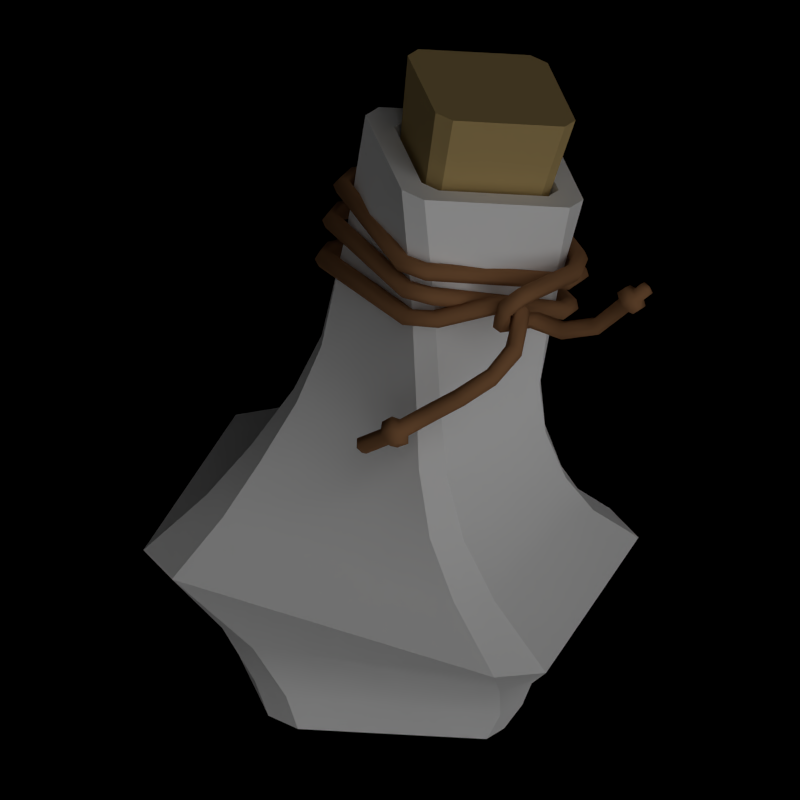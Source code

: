 # Source: mana_potion.blend  (saved by Blender 2.63.0; exported with 4.5.12 LTS)
import bpy
from mathutils import Matrix  # noqa: F401  (used for matrix-valued properties, if any)

bpy.ops.wm.read_factory_settings(use_empty=True)
scene = bpy.context.scene
scene.name = 'Scene'

# ---- collections
col_collection_1 = bpy.data.collections.new('Collection 1'); scene.collection.children.link(col_collection_1)

# ---- materials (node trees are filled in below, after node groups)
mat_glass = bpy.data.materials.new('Glass')
mat_glass.alpha_threshold = 0.0
mat_glass.use_transparent_shadow = False
mat_glass.preview_render_type = 'FLAT'
mat_glass.diffuse_color = (1.0, 1.0, 1.0, 1.0)
mat_glass.specular_color = (1.0, 0.6647, 0.6613)
mat_glass.roughness = 0.5
mat_glass.specular_intensity = 1.0
mat_glass.line_color = (0.0, 0.0, 0.0, 0.1)
mat_liquid = bpy.data.materials.new('Liquid')
mat_liquid.alpha_threshold = 0.0
mat_liquid.use_transparent_shadow = False
mat_liquid.diffuse_color = (0.0, 0.0, 1.0, 1.0)
mat_liquid.specular_color = (1.0, 0.3059, 0.2932)
mat_liquid.roughness = 0.5
mat_liquid.line_color = (0.0, 0.0, 0.0, 0.6)
mat_cork = bpy.data.materials.new('Cork')
mat_cork.alpha_threshold = 0.0
mat_cork.use_transparent_shadow = False
mat_cork.diffuse_color = (0.5382, 0.3847, 0.1578, 1.0)
mat_cork.roughness = 0.5
mat_cork.specular_intensity = 0.0
mat_cork.line_color = (0.0, 0.0, 0.0, 1.0)
mat_twine = bpy.data.materials.new('Twine')
mat_twine.alpha_threshold = 0.0
mat_twine.use_transparent_shadow = False
mat_twine.diffuse_color = (0.3672, 0.179, 0.07949, 1.0)
mat_twine.specular_color = (1.0, 0.7846, 0.3599)
mat_twine.roughness = 0.5
mat_twine.specular_intensity = 0.5274
mat_twine.line_color = (0.0, 0.0, 0.0, 1.0)

# ---- material node trees

# ---- world
world_world = bpy.data.worlds.new('World'); scene.world = world_world
world_world.color = (0.0, 0.0, 0.0)
world_world.use_sun_shadow = False
world_world.sun_shadow_jitter_overblur = 0.0
world_world.cycles.sampling_method = 'MANUAL'
world_world.cycles.sample_map_resolution = 256
world_world.light_settings.ao_factor = 0.25

# ---- cameras
cam_camera = bpy.data.cameras.new('Camera')
cam_camera.type = 'ORTHO'
cam_camera.clip_end = 100.0
cam_camera.lens = 35.0
cam_camera.sensor_width = 32.0
cam_camera.sensor_height = 18.0
cam_camera.ortho_scale = 0.525
cam_camera.dof.focus_distance = 0.0
cam_camera.dof.aperture_fstop = 128.0

# ---- lights
light_sun_000 = bpy.data.lights.new('Sun.000', 'SUN')
light_sun_000.color = (0.2668, 0.2668, 0.2668)
light_sun_000.transmission_factor = 0.0
light_sun_000.angle = 1.571
light_sun_000.energy = 0.1
light_sun_000.shadow_buffer_clip_start = 0.5
light_sun_000.shadow_soft_size = 1.0
light_sun_000.shadow_cascade_max_distance = 1000.0
light_sun_000.cycles.use_multiple_importance_sampling = False
light_sun_004 = bpy.data.lights.new('Sun.004', 'SUN')
light_sun_004.transmission_factor = 0.0
light_sun_004.angle = 1.571
light_sun_004.energy = 0.1
light_sun_004.shadow_buffer_clip_start = 0.5
light_sun_004.shadow_soft_size = 1.0
light_sun_004.shadow_cascade_max_distance = 1000.0
light_sun_004.cycles.use_multiple_importance_sampling = False
light_sun_003 = bpy.data.lights.new('Sun.003', 'SUN')
light_sun_003.transmission_factor = 0.0
light_sun_003.angle = 1.571
light_sun_003.energy = 0.75
light_sun_003.shadow_buffer_clip_start = 0.5
light_sun_003.shadow_soft_size = 1.0
light_sun_003.shadow_cascade_max_distance = 1000.0
light_sun_003.cycles.use_multiple_importance_sampling = False

# ---- meshes
me_cube = bpy.data.meshes.new('Cube')
me_cube.from_pydata([(0.02828, -0.07196, 0.307), (0.02965, -0.0753, 0.3117), (0.03453, -0.07922, 0.3116), (0.03807, -0.07957, 0.3063), (0.03656, -0.07574, 0.3014), (0.03158, -0.07198, 0.302), (0.06925, 0.02992, 0.2978), (0.07212, 0.0322, 0.3025), (0.07793, 0.0345, 0.3019), (0.08072, 0.03439, 0.2962), (0.07738, 0.03211, 0.2913), (0.0716, 0.02991, 0.2923), (-0.02079, 0.07911, 0.2923), (-0.01935, 0.08517, 0.292), (-0.01827, 0.0883, 0.2974), (-0.01857, 0.08503, 0.3029), (-0.02005, 0.07898, 0.3027), (-0.02116, 0.07625, 0.2975), (-0.03109, 0.07327, 0.295), (-0.03305, 0.07489, 0.3004), (-0.03795, 0.07874, 0.3011), (-0.04085, 0.08091, 0.2958), (-0.03873, 0.07888, 0.2902), (-0.0338, 0.07501, 0.29), (-0.07583, -0.01822, 0.2836), (-0.08166, -0.01663, 0.282), (-0.08586, -0.01549, 0.2867), (-0.08385, -0.01588, 0.2927), (-0.07794, -0.0175, 0.2938), (-0.07418, -0.01866, 0.2893), (-0.07162, -0.02913, 0.2906), (-0.0744, -0.03106, 0.2955), (-0.07842, -0.03587, 0.2952), (-0.07947, -0.0387, 0.2896), (-0.07622, -0.03662, 0.2845), (-0.0723, -0.03178, 0.2853), (0.01516, -0.07627, 0.2963), (0.01369, -0.08232, 0.2961), (0.01339, -0.08558, 0.3016), (0.01447, -0.08245, 0.307), (0.01591, -0.0764, 0.3068), (0.01628, -0.07354, 0.3015), (0.02337, -0.07378, 0.3222), (0.02521, -0.07558, 0.3276), (0.02975, -0.07985, 0.3282), (0.03242, -0.08222, 0.3229), (0.03047, -0.07997, 0.3173), (0.02589, -0.0757, 0.3172), (0.07737, 0.01051, 0.2981), (0.08352, 0.009589, 0.298), (0.08675, 0.009937, 0.3035), (0.08349, 0.01106, 0.3088), (0.07734, 0.01192, 0.3085), (0.07451, 0.01169, 0.3032), (0.07413, 0.02465, 0.3251), (0.07737, 0.02588, 0.3299), (0.08275, 0.02905, 0.3295), (0.08471, 0.03097, 0.3238), (0.08098, 0.02975, 0.3188), (0.07568, 0.02655, 0.3197), (-0.01213, 0.08048, 0.3129), (-0.01013, 0.08637, 0.3127), (-0.009525, 0.08955, 0.3182), (-0.01085, 0.08649, 0.3236), (-0.01282, 0.08059, 0.3233), (-0.01345, 0.07783, 0.3181), (-0.02414, 0.07571, 0.3174), (-0.02666, 0.07764, 0.3224), (-0.03123, 0.0819, 0.3223), (-0.03319, 0.08415, 0.3167), (-0.03052, 0.08178, 0.3114), (-0.02597, 0.07752, 0.312), (-0.07945, -0.01126, 0.3095), (-0.08531, -0.009286, 0.3089), (-0.08879, -0.008259, 0.3141), (-0.08603, -0.009163, 0.3197), (-0.08014, -0.01114, 0.3199), (-0.07709, -0.01218, 0.3149), (-0.07499, -0.02289, 0.3152), (-0.0772, -0.02502, 0.3203), (-0.08147, -0.02959, 0.3203), (-0.08342, -0.03197, 0.3147), (-0.08075, -0.02971, 0.3094), (-0.07651, -0.02514, 0.3099), (0.01205, -0.07866, 0.3163), (0.01008, -0.08455, 0.316), (0.008758, -0.08761, 0.3214), (0.009364, -0.08443, 0.3269), (0.01136, -0.07854, 0.3267), (0.01268, -0.07589, 0.3216), (0.01658, -0.07434, 0.338), (0.01854, -0.07633, 0.3431), (0.02263, -0.08087, 0.3434), (0.0247, -0.08332, 0.338), (0.02263, -0.08087, 0.3327), (0.01854, -0.07633, 0.333), (0.07971, 0.004126, 0.3238), (0.08574, 0.00338, 0.3237), (0.08873, 0.00264, 0.3291), (0.08536, 0.002547, 0.3343), (0.07935, 0.003329, 0.3339), (0.07675, 0.004147, 0.3288), (0.07492, 0.01793, 0.338), (0.07692, 0.01989, 0.3431), (0.08146, 0.02399, 0.3434), (0.0839, 0.02605, 0.338), (0.08146, 0.02399, 0.3327), (0.07692, 0.01989, 0.333), (-0.005455, 0.07997, 0.3329), (-0.003018, 0.08554, 0.3327), (-0.001808, 0.0885, 0.338), (-0.003018, 0.08554, 0.3434), (-0.005455, 0.07997, 0.3431), (-0.006643, 0.07742, 0.338), (-0.01734, 0.07627, 0.338), (-0.01931, 0.07827, 0.3431), (-0.0234, 0.08281, 0.3434), (-0.02547, 0.08526, 0.338), (-0.0234, 0.08281, 0.3327), (-0.01931, 0.07827, 0.333), (-0.07939, -0.004103, 0.3329), (-0.08495, -0.001666, 0.3327), (-0.08791, -0.0004558, 0.338), (-0.08495, -0.001666, 0.3434), (-0.07939, -0.004103, 0.3431), (-0.07684, -0.005291, 0.338), (-0.07569, -0.01599, 0.338), (-0.07768, -0.01796, 0.3431), (-0.08222, -0.02205, 0.3434), (-0.08467, -0.02412, 0.338), (-0.08222, -0.02205, 0.3327), (-0.07768, -0.01796, 0.333), (0.004687, -0.07804, 0.3329), (0.00225, -0.0836, 0.3327), (0.00104, -0.08656, 0.338), (0.00225, -0.0836, 0.3434), (0.004687, -0.07804, 0.3431), (0.005875, -0.07549, 0.338), (0.07195, 0.1642, 0.09621), (0.1642, -0.07195, 0.09621), (0.1444, -0.1062, 0.09621), (-0.08272, 0.06617, 0.1584), (-0.06617, 0.08272, 0.1584), (0.06617, 0.08272, 0.1584), (0.08272, 0.06617, 0.1584), (0.08272, -0.06617, 0.1584), (0.06617, -0.08272, 0.1584), (-0.06617, -0.08272, 0.1584), (-0.08272, -0.06617, 0.1584), (-0.04346, 0.05907, 0.2346), (-0.02943, 0.06717, 0.2346), (0.05907, 0.04346, 0.2346), (0.06717, 0.02943, 0.2346), (0.04346, -0.05907, 0.2346), (0.02943, -0.06717, 0.2346), (-0.05907, -0.04346, 0.2346), (-0.06717, -0.02943, 0.2346), (-0.02622, 0.06712, 0.3107), (-0.01085, 0.07124, 0.3107), (0.06712, 0.02622, 0.3107), (0.07124, 0.01085, 0.3107), (0.02622, -0.06712, 0.3107), (0.01085, -0.07124, 0.3107), (-0.06712, -0.02622, 0.3107), (-0.07124, -0.01085, 0.3107), (-0.008856, 0.0797, 0.3871), (0.008856, 0.0797, 0.3871), (0.0797, 0.008856, 0.3871), (0.0797, -0.008856, 0.3871), (0.008856, -0.0797, 0.3871), (-0.008856, -0.0797, 0.3871), (-0.0797, -0.008856, 0.3871), (-0.0797, 0.008856, 0.3871), (0.09755, -0.09209, 0.1273), (0.1154, -0.06844, 0.1273), (-0.1154, 0.06843, 0.1273), (-0.09209, -0.09755, 0.1273), (-0.09755, 0.09209, 0.1273), (0.09209, 0.09755, 0.1273), (-0.06843, -0.1154, 0.1273), (0.06844, 0.1154, 0.1273), (-0.06121, -0.05773, 0.1965), (0.04289, -0.07239, 0.1965), (0.06121, 0.05773, 0.1965), (-0.04289, 0.07239, 0.1965), (0.05773, -0.06121, 0.1965), (-0.05773, 0.06121, 0.1965), (-0.07239, -0.04289, 0.1965), (0.07239, 0.04289, 0.1965), (-0.07853, -0.1089, 0.09611), (0.1254, -0.05424, 0.09611), (0.0558, 0.1238, 0.09611), (-0.1062, -0.1444, 0.09621), (-0.07195, -0.1642, 0.09621), (0.1062, 0.1444, 0.09621), (-0.1642, 0.07195, 0.09621), (-0.05268, -0.1238, 0.09611), (-0.06079, 0.04988, 0.1584), (-0.04832, 0.06235, 0.1584), (0.05144, 0.06235, 0.1584), (0.06392, 0.04988, 0.1584), (0.06392, -0.04988, 0.1584), (0.05144, -0.06235, 0.1584), (-0.04832, -0.06235, 0.1584), (-0.06079, -0.04988, 0.1584), (-0.0312, 0.04453, 0.2347), (-0.02062, 0.05063, 0.2347), (0.04609, 0.03276, 0.2347), (0.0522, 0.02218, 0.2347), (0.03432, -0.04453, 0.2347), (0.02375, -0.05063, 0.2347), (-0.04297, -0.03276, 0.2347), (-0.04907, -0.02218, 0.2347), (-0.01821, 0.0506, 0.311), (-0.006618, 0.0537, 0.311), (0.05216, 0.01977, 0.311), (0.05526, 0.008179, 0.311), (0.02133, -0.0506, 0.311), (0.00974, -0.0537, 0.311), (-0.04903, -0.01977, 0.311), (-0.05214, -0.008179, 0.311), (-0.005114, 0.06008, 0.3871), (0.008237, 0.06008, 0.3871), (0.06164, 0.006675, 0.3871), (0.06164, -0.006676, 0.3871), (0.008237, -0.06008, 0.3871), (-0.005114, -0.06008, 0.3871), (-0.05852, -0.006676, 0.3871), (-0.05852, 0.006675, 0.3871), (0.0751, -0.06942, 0.1273), (0.08854, -0.05159, 0.1273), (-0.08542, 0.05159, 0.1273), (-0.06786, -0.07353, 0.1273), (-0.07197, 0.06942, 0.1273), (0.07098, 0.07353, 0.1273), (-0.05003, -0.08698, 0.1273), (0.05315, 0.08698, 0.1273), (-0.04458, -0.04352, 0.1966), (0.03389, -0.05457, 0.1966), (0.0477, 0.04352, 0.1966), (-0.03077, 0.05457, 0.1966), (0.04508, -0.04614, 0.1966), (-0.04196, 0.04614, 0.1966), (-0.05301, -0.03233, 0.1966), (0.05613, 0.03233, 0.1966), (-0.003643, 0.04684, 0.3176), (0.006765, 0.04684, 0.3176), (0.0484, 0.005204, 0.3176), (0.0484, -0.005204, 0.3176), (0.006765, -0.04684, 0.3176), (-0.003643, -0.04684, 0.3176), (-0.04528, -0.005204, 0.3176), (-0.04528, 0.005204, 0.3176), (-0.005251, 0.06131, 0.4401), (0.008373, 0.06131, 0.4401), (0.06287, 0.006812, 0.4401), (0.06287, -0.006812, 0.4401), (0.008373, -0.06131, 0.4401), (-0.005251, -0.06131, 0.4401), (-0.05975, -0.006812, 0.4401), (-0.05975, 0.006812, 0.4401), (-0.1161, -0.004126, 0.02439), (-0.1142, 0.02147, 0.02439), (-0.004126, 0.1161, 0.02439), (0.02147, 0.1142, 0.02439), (0.1161, 0.004126, 0.02439), (0.1142, -0.02147, 0.02439), (0.004126, -0.1161, 0.02439), (-0.02147, -0.1142, 0.02439), (-0.1307, 0.01991, 0.05524), (-0.1232, 0.04813, 0.05524), (0.01991, 0.1307, 0.05524), (0.04813, 0.1232, 0.05524), (0.1308, -0.01991, 0.05524), (0.1232, -0.04813, 0.05524), (-0.01991, -0.1308, 0.05524), (-0.04813, -0.1232, 0.05524), (-0.1444, 0.1062, 0.09621), (-0.1033, -0.01148, -0.001606), (-0.1033, 0.01148, -0.001606), (-0.01148, 0.1033, -0.001606), (0.01148, 0.1033, -0.001606), (0.1033, 0.01148, -0.001606), (0.1033, -0.01148, -0.001606), (0.01148, -0.1033, -0.001606), (-0.01148, -0.1033, -0.001606), (-0.08599, -0.00311, 0.02416), (-0.08454, 0.01618, 0.02416), (-0.001549, 0.08755, 0.02416), (0.01775, 0.0861, 0.02416), (0.08911, 0.00311, 0.02416), (0.08766, -0.01618, 0.02416), (0.004671, -0.08755, 0.02416), (-0.01462, -0.0861, 0.02416), (-0.097, 0.01501, 0.05507), (-0.0913, 0.03628, 0.05507), (0.01657, 0.09856, 0.05507), (0.03784, 0.09286, 0.05507), (0.1001, -0.01501, 0.05507), (0.09442, -0.03628, 0.05507), (-0.01345, -0.09856, 0.05507), (-0.03472, -0.09286, 0.05507), (-0.1222, 0.05424, 0.09611), (-0.1073, 0.08009, 0.09611), (0.08165, 0.1089, 0.09611), (0.1104, -0.08009, 0.09611), (0.08344, -0.00192, 0.3394), (0.08541, -0.002314, 0.3449), (0.0914, -0.002755, 0.346), (0.09539, -0.002743, 0.3412), (0.09307, -0.002078, 0.3355), (0.08701, -0.001669, 0.3348), (0.0733, -0.03823, 0.3329), (0.07528, -0.03828, 0.3384), (0.08123, -0.03906, 0.3396), (0.08516, -0.03979, 0.3348), (0.08285, -0.03948, 0.329), (0.07683, -0.03867, 0.3283), (0.05534, -0.04741, 0.3201), (0.05671, -0.05075, 0.3248), (0.06159, -0.05467, 0.3247), (0.06513, -0.05502, 0.3194), (0.06362, -0.05119, 0.3146), (0.05864, -0.04742, 0.3151), (0.07075, -0.03996, 0.3261), (0.07033, -0.04441, 0.33), (0.07033, -0.05039, 0.3281), (0.07081, -0.05166, 0.3219), (0.07148, -0.04676, 0.3179), (0.07143, -0.04094, 0.3202), (0.08345, -0.04181, 0.3225), (0.08234, -0.04639, 0.3261), (0.07864, -0.05113, 0.3243), (0.07608, -0.05098, 0.3185), (0.07758, -0.0461, 0.3147), (0.08133, -0.04159, 0.3169), (0.09283, -0.0605, 0.2995), (0.09183, -0.06264, 0.305), (0.08606, -0.0642, 0.3069), (0.08122, -0.06348, 0.3028), (0.08254, -0.06139, 0.2969), (0.08848, -0.05995, 0.2955), (0.08694, -0.07724, 0.2808), (0.0864, -0.07973, 0.2862), (0.08146, -0.07851, 0.2898), (0.07695, -0.07456, 0.2877), (0.07761, -0.0722, 0.2818), (0.08273, -0.0737, 0.2785), (0.07404, -0.04863, 0.3348), (0.07537, -0.0519, 0.3395), (0.08067, -0.05493, 0.3398), (0.08467, -0.05443, 0.335), (0.08314, -0.05069, 0.3303), (0.07772, -0.04786, 0.3304), (0.06897, -0.05521, 0.3275), (0.06868, -0.0606, 0.3296), (0.0727, -0.06489, 0.3279), (0.07717, -0.06337, 0.3239), (0.07743, -0.05748, 0.3219), (0.07318, -0.05353, 0.3238), (0.06817, -0.05141, 0.3169), (0.06447, -0.05455, 0.3137), (0.06632, -0.05742, 0.3086), (0.0723, -0.05694, 0.3069), (0.07614, -0.05372, 0.3106), (0.07382, -0.05102, 0.3156), (0.06802, -0.04136, 0.3141), (0.06551, -0.04181, 0.3089), (0.06886, -0.04218, 0.3038), (0.07507, -0.04208, 0.3043), (0.07755, -0.04182, 0.31), (0.07379, -0.04147, 0.3148), (0.08235, -0.02578, 0.3156), (0.08069, -0.02298, 0.3108), (0.08003, -0.02595, 0.3055), (0.08115, -0.03207, 0.3053), (0.0827, -0.0349, 0.3107), (0.08323, -0.03152, 0.3157), (0.1005, -0.02502, 0.3164), (0.1011, -0.02216, 0.3114), (0.1031, -0.025, 0.3063), (0.1044, -0.03106, 0.3066), (0.1035, -0.03398, 0.3121), (0.1015, -0.03072, 0.3168), (0.1216, -0.02309, 0.3279), (0.1239, -0.02011, 0.3234), (0.1277, -0.02277, 0.3195), (0.1291, -0.02879, 0.3202), (0.1263, -0.03185, 0.3249), (0.1226, -0.02877, 0.3286), (0.1372, -0.02309, 0.3499), (0.1407, -0.02011, 0.3464), (0.1456, -0.02277, 0.3439), (0.1467, -0.02879, 0.3451), (0.1426, -0.03185, 0.3486), (0.1379, -0.02877, 0.351), (0.0718, -0.0862, 0.2619), (0.07095, -0.09162, 0.2642), (0.06664, -0.09256, 0.2687), (0.06314, -0.08762, 0.2706), (0.06406, -0.08197, 0.2678), (0.06849, -0.08149, 0.2634), (0.1354, -0.02075, 0.3539), (0.05786, -0.09374, 0.2474), (0.1413, -0.01583, 0.3481), (0.1493, -0.02022, 0.3439), (0.1511, -0.03015, 0.3459), (0.1444, -0.0352, 0.3517), (0.1365, -0.03011, 0.3556), (0.1394, -0.01949, 0.3588), (0.1453, -0.01457, 0.3531), (0.1534, -0.01895, 0.3489), (0.1551, -0.02888, 0.3509), (0.1484, -0.03393, 0.3567), (0.1406, -0.02884, 0.3606), (0.1447, -0.02112, 0.3591), (0.1478, -0.01852, 0.356), (0.1521, -0.02084, 0.3538), (0.153, -0.02608, 0.3548), (0.1495, -0.02874, 0.3579), (0.1453, -0.02605, 0.36), (0.1492, -0.01961, 0.3654), (0.1523, -0.01702, 0.3624), (0.1565, -0.01933, 0.3602), (0.1574, -0.02457, 0.3612), (0.1539, -0.02723, 0.3643), (0.1498, -0.02455, 0.3663), (0.1548, -0.02173, 0.365), (0.057, -0.09916, 0.2498), (0.0527, -0.1001, 0.2542), (0.0492, -0.09516, 0.2562), (0.05012, -0.08951, 0.2534), (0.05454, -0.08904, 0.249), (0.04268, -0.09841, 0.231), (0.04183, -0.1038, 0.2334), (0.03752, -0.1048, 0.2378), (0.03402, -0.09982, 0.2398), (0.03494, -0.09417, 0.237), (0.03936, -0.0937, 0.2326), (0.04375, -0.09837, 0.2255), (0.0423, -0.1076, 0.2295), (0.03499, -0.1092, 0.2371), (0.02904, -0.1008, 0.2405), (0.03061, -0.09119, 0.2357), (0.03812, -0.09038, 0.2282), (0.03741, -0.09987, 0.2203), (0.03603, -0.1086, 0.2241), (0.02908, -0.1101, 0.2313), (0.02344, -0.1022, 0.2345), (0.02493, -0.09305, 0.23), (0.03206, -0.09228, 0.2228), (0.03229, -0.1012, 0.221), (0.03146, -0.1065, 0.2233), (0.02729, -0.1074, 0.2276), (0.02389, -0.1026, 0.2295), (0.02479, -0.09712, 0.2268), (0.02907, -0.09666, 0.2225), (0.01898, -0.1057, 0.2097), (0.01815, -0.111, 0.212), (0.01397, -0.1119, 0.2163), (0.01058, -0.1071, 0.2182), (0.01147, -0.1016, 0.2155), (0.01576, -0.1012, 0.2112), (0.01172, -0.1069, 0.2114)], [], [(12, 13, 10, 11), (17, 12, 11, 6), (16, 17, 6, 7), (15, 16, 7, 8), (14, 15, 8, 9), (13, 14, 9, 10), (24, 25, 22, 23), (29, 24, 23, 18), (28, 29, 18, 19), (27, 28, 19, 20), (26, 27, 20, 21), (25, 26, 21, 22), (36, 37, 34, 35), (41, 36, 35, 30), (40, 41, 30, 31), (39, 40, 31, 32), (38, 39, 32, 33), (37, 38, 33, 34), (56, 55, 100, 99), (40, 1, 0, 41), (39, 2, 1, 40), (41, 0, 5, 36), (36, 5, 4, 37), (37, 4, 3, 38), (38, 3, 2, 39), (29, 30, 35, 24), (28, 31, 30, 29), (24, 35, 34, 25), (25, 34, 33, 26), (26, 33, 32, 27), (27, 32, 31, 28), (16, 19, 18, 17), (17, 18, 23, 12), (12, 23, 22, 13), (13, 22, 21, 14), (14, 21, 20, 15), (15, 20, 19, 16), (48, 49, 46, 47), (53, 48, 47, 42), (52, 53, 42, 43), (51, 52, 43, 44), (50, 51, 44, 45), (49, 50, 45, 46), (60, 61, 58, 59), (65, 60, 59, 54), (64, 65, 54, 55), (63, 64, 55, 56), (62, 63, 56, 57), (61, 62, 57, 58), (72, 73, 70, 71), (77, 72, 71, 66), (76, 77, 66, 67), (75, 76, 67, 68), (74, 75, 68, 69), (73, 74, 69, 70), (84, 85, 82, 83), (89, 84, 83, 78), (88, 89, 78, 79), (87, 88, 79, 80), (86, 87, 80, 81), (85, 86, 81, 82), (88, 43, 42, 89), (87, 44, 43, 88), (89, 42, 47, 84), (84, 47, 46, 85), (85, 46, 45, 86), (86, 45, 44, 87), (77, 78, 83, 72), (76, 79, 78, 77), (72, 83, 82, 73), (73, 82, 81, 74), (74, 81, 80, 75), (75, 80, 79, 76), (64, 67, 66, 65), (65, 66, 71, 60), (60, 71, 70, 61), (61, 70, 69, 62), (62, 69, 68, 63), (63, 68, 67, 64), (96, 97, 94, 95), (101, 96, 95, 90), (100, 101, 90, 91), (99, 100, 91, 92), (98, 99, 92, 93), (97, 98, 93, 94), (108, 109, 106, 107), (113, 108, 107, 102), (112, 113, 102, 103), (111, 112, 103, 104), (110, 111, 104, 105), (109, 110, 105, 106), (120, 121, 118, 119), (125, 120, 119, 114), (124, 125, 114, 115), (123, 124, 115, 116), (122, 123, 116, 117), (121, 122, 117, 118), (132, 133, 130, 131), (137, 132, 131, 126), (136, 137, 126, 127), (135, 136, 127, 128), (134, 135, 128, 129), (133, 134, 129, 130), (136, 91, 90, 137), (135, 92, 91, 136), (137, 90, 95, 132), (132, 95, 94, 133), (133, 94, 93, 134), (134, 93, 92, 135), (125, 126, 131, 120), (124, 127, 126, 125), (120, 131, 130, 121), (121, 130, 129, 122), (122, 129, 128, 123), (123, 128, 127, 124), (112, 115, 114, 113), (113, 114, 119, 108), (108, 119, 118, 109), (109, 118, 117, 110), (110, 117, 116, 111), (111, 116, 115, 112), (189, 302, 294, 301), (190, 305, 299, 298), (303, 191, 296, 295), (191, 304, 297, 296), (304, 190, 298, 297), (195, 277, 270, 269), (192, 195, 269, 276), (193, 192, 276, 275), (174, 173, 140, 139), (182, 181, 147, 146), (184, 183, 143, 142), (185, 182, 146, 145), (187, 186, 141, 148), (186, 184, 142, 141), (188, 185, 145, 144), (181, 187, 148, 147), (183, 188, 144, 143), (163, 164, 156, 155), (159, 160, 152, 151), (162, 163, 155, 154), (158, 159, 151, 150), (161, 162, 154, 153), (164, 157, 149, 156), (157, 158, 150, 149), (160, 161, 153, 152), (172, 165, 157, 164), (165, 166, 158, 157), (168, 169, 161, 160), (171, 172, 164, 163), (167, 168, 160, 159), (170, 171, 163, 162), (166, 167, 159, 158), (169, 170, 162, 161), (235, 232, 189, 196), (234, 230, 190, 304), (231, 233, 303, 302), (232, 231, 302, 189), (230, 229, 305, 190), (177, 180, 138, 277), (173, 179, 193, 140), (180, 178, 194, 138), (179, 176, 192, 193), (178, 174, 139, 194), (175, 177, 277, 195), (145, 146, 173, 174), (148, 141, 175, 176), (141, 142, 177, 175), (144, 145, 174, 178), (147, 148, 176, 179), (143, 144, 178, 180), (146, 147, 179, 173), (142, 143, 180, 177), (154, 155, 181, 182), (150, 151, 183, 184), (153, 154, 182, 185), (156, 149, 186, 187), (149, 150, 184, 186), (152, 153, 185, 188), (155, 156, 187, 181), (151, 152, 188, 183), (176, 175, 195, 192), (194, 139, 273, 272), (138, 194, 272, 271), (140, 193, 275, 274), (196, 189, 301, 300), (238, 237, 203, 202), (240, 239, 199, 198), (241, 238, 202, 201), (243, 242, 197, 204), (242, 240, 198, 197), (244, 241, 201, 200), (237, 243, 204, 203), (239, 244, 200, 199), (219, 211, 212, 220), (215, 207, 208, 216), (218, 210, 211, 219), (214, 206, 207, 215), (217, 209, 210, 218), (220, 212, 205, 213), (213, 205, 206, 214), (216, 208, 209, 217), (228, 220, 213, 221), (221, 213, 214, 222), (224, 216, 217, 225), (227, 219, 220, 228), (223, 215, 216, 224), (226, 218, 219, 227), (222, 214, 215, 223), (225, 217, 218, 226), (172, 228, 221, 165), (170, 226, 227, 171), (168, 224, 225, 169), (166, 222, 223, 167), (169, 225, 226, 170), (167, 223, 224, 168), (165, 221, 222, 166), (171, 227, 228, 172), (201, 202, 229, 230), (204, 197, 231, 232), (197, 198, 233, 231), (200, 201, 230, 234), (203, 204, 232, 235), (199, 200, 234, 236), (202, 203, 235, 229), (198, 199, 236, 233), (210, 211, 237, 238), (206, 207, 239, 240), (209, 210, 238, 241), (212, 205, 242, 243), (205, 206, 240, 242), (208, 209, 241, 244), (211, 212, 243, 237), (207, 208, 244, 239), (248, 256, 257, 249), (251, 259, 260, 252), (247, 255, 256, 248), (250, 258, 259, 251), (246, 254, 255, 247), (249, 257, 258, 250), (252, 260, 253, 245), (245, 253, 254, 246), (257, 260, 259, 258), (253, 256, 255, 254), (256, 253, 260, 257), (252, 249, 250, 251), (248, 245, 246, 247), (245, 248, 249, 252), (271, 272, 264, 263), (274, 275, 267, 266), (270, 271, 263, 262), (273, 274, 266, 265), (276, 269, 261, 268), (269, 270, 262, 261), (272, 273, 265, 264), (275, 276, 268, 267), (267, 268, 285, 284), (263, 264, 281, 280), (266, 267, 284, 283), (262, 263, 280, 279), (265, 266, 283, 282), (268, 261, 278, 285), (261, 262, 279, 278), (264, 265, 282, 281), (285, 278, 279, 284), (283, 280, 281, 282), (284, 279, 280, 283), (296, 297, 289, 288), (299, 300, 292, 291), (295, 296, 288, 287), (298, 299, 291, 290), (301, 294, 286, 293), (294, 295, 287, 286), (297, 298, 290, 289), (300, 301, 293, 292), (302, 303, 295, 294), (286, 287, 288, 289), (290, 291, 292, 293), (289, 290, 293, 286), (236, 234, 304, 191), (229, 235, 196, 305), (233, 236, 191, 303), (277, 138, 271, 270), (139, 140, 274, 273), (305, 196, 300, 299), (205, 212, 211, 206), (208, 207, 210, 209), (211, 210, 207, 206), (57, 56, 99, 98), (97, 58, 57, 98), (96, 59, 58, 97), (101, 54, 59, 96), (55, 54, 101, 100), (104, 103, 307, 308), (107, 106, 310, 311), (103, 102, 306, 307), (106, 105, 309, 310), (105, 104, 308, 309), (102, 107, 311, 306), (310, 309, 315, 316), (309, 308, 314, 315), (306, 311, 317, 312), (308, 307, 313, 314), (311, 310, 316, 317), (307, 306, 312, 313), (318, 323, 5, 0), (321, 320, 2, 3), (322, 321, 3, 4), (319, 318, 0, 1), (323, 322, 4, 5), (320, 319, 1, 2), (53, 6, 11, 48), (48, 11, 10, 49), (52, 7, 6, 53), (49, 10, 9, 50), (51, 8, 7, 52), (50, 9, 8, 51), (328, 327, 321, 322), (325, 324, 318, 319), (329, 328, 322, 323), (326, 325, 319, 320), (324, 329, 323, 318), (327, 326, 320, 321), (335, 334, 328, 329), (332, 331, 325, 326), (330, 335, 329, 324), (333, 332, 326, 327), (334, 333, 327, 328), (331, 330, 324, 325), (340, 339, 333, 334), (337, 336, 330, 331), (341, 340, 334, 335), (338, 337, 331, 332), (336, 341, 335, 330), (339, 338, 332, 333), (344, 343, 337, 338), (342, 347, 341, 336), (345, 344, 338, 339), (346, 345, 339, 340), (343, 342, 336, 337), (347, 346, 340, 341), (313, 312, 348, 349), (316, 315, 351, 352), (315, 314, 350, 351), (312, 317, 353, 348), (314, 313, 349, 350), (317, 316, 352, 353), (353, 352, 358, 359), (349, 348, 354, 355), (352, 351, 357, 358), (351, 350, 356, 357), (348, 353, 359, 354), (350, 349, 355, 356), (357, 356, 362, 363), (354, 359, 365, 360), (356, 355, 361, 362), (359, 358, 364, 365), (355, 354, 360, 361), (358, 357, 363, 364), (361, 360, 366, 367), (364, 363, 369, 370), (363, 362, 368, 369), (360, 365, 371, 366), (362, 361, 367, 368), (365, 364, 370, 371), (369, 368, 374, 375), (366, 371, 377, 372), (368, 367, 373, 374), (371, 370, 376, 377), (367, 366, 372, 373), (370, 369, 375, 376), (373, 372, 378, 379), (376, 375, 381, 382), (375, 374, 380, 381), (372, 377, 383, 378), (374, 373, 379, 380), (377, 376, 382, 383), (378, 383, 389, 384), (380, 379, 385, 386), (383, 382, 388, 389), (379, 378, 384, 385), (382, 381, 387, 388), (381, 380, 386, 387), (389, 388, 394, 395), (386, 385, 391, 392), (384, 389, 395, 390), (387, 386, 392, 393), (385, 384, 390, 391), (388, 387, 393, 394), (397, 396, 342, 343), (401, 400, 346, 347), (398, 397, 343, 344), (396, 401, 347, 342), (399, 398, 344, 345), (400, 399, 345, 346), (391, 390, 402, 404), (390, 395, 408, 402), (393, 392, 405, 406), (394, 393, 406, 407), (392, 391, 404, 405), (395, 394, 407, 408), (430, 429, 398, 399), (403, 432, 401, 396), (429, 428, 397, 398), (432, 431, 400, 401), (428, 403, 396, 397), (431, 430, 399, 400), (406, 405, 411, 412), (407, 406, 412, 413), (405, 404, 410, 411), (408, 407, 413, 414), (404, 402, 409, 410), (402, 408, 414, 409), (412, 411, 417, 418), (413, 412, 418, 419), (411, 410, 416, 417), (414, 413, 419, 420), (410, 409, 415, 416), (409, 414, 420, 415), (420, 419, 425, 426), (416, 415, 421, 422), (415, 420, 426, 421), (418, 417, 423, 424), (419, 418, 424, 425), (417, 416, 422, 423), (425, 424, 427), (423, 422, 427), (426, 425, 427), (422, 421, 427), (421, 426, 427), (424, 423, 427), (435, 434, 428, 429), (434, 433, 403, 428), (438, 437, 431, 432), (437, 436, 430, 431), (436, 435, 429, 430), (433, 438, 432, 403), (442, 441, 435, 436), (439, 444, 438, 433), (441, 440, 434, 435), (444, 443, 437, 438), (440, 439, 433, 434), (443, 442, 436, 437), (450, 449, 443, 444), (446, 445, 439, 440), (449, 448, 442, 443), (448, 447, 441, 442), (445, 450, 444, 439), (447, 446, 440, 441), (454, 453, 447, 448), (451, 456, 450, 445), (453, 452, 446, 447), (456, 455, 449, 450), (452, 451, 445, 446), (455, 454, 448, 449), (462, 461, 455, 456), (458, 457, 451, 452), (461, 460, 454, 455), (460, 459, 453, 454), (457, 462, 456, 451), (459, 458, 452, 453), (463, 459, 460), (463, 462, 457), (463, 458, 459), (463, 461, 462), (463, 457, 458), (463, 460, 461)])
me_cube.polygons.foreach_set('use_smooth', [1, 1, 1, 1, 1, 1, 1, 1, 1, 1, 1, 1, 1, 1, 1, 1, 1, 1, 1, 1, 1, 1, 1, 1, 1, 1, 1, 1, 1, 1, 1, 1, 1, 1, 1, 1, 1, 1, 1, 1, 1, 1, 1, 1, 1, 1, 1, 1, 1, 1, 1, 1, 1, 1, 1, 1, 1, 1, 1, 1, 1, 1, 1, 1, 1, 1, 1, 1, 1, 1, 1, 1, 1, 1, 1, 1, 1, 1, 1, 1, 1, 1, 1, 1, 1, 1, 1, 1, 1, 1, 1, 1, 1, 1, 1, 1, 1, 1, 1, 1, 1, 1, 1, 1, 1, 1, 1, 1, 1, 1, 1, 1, 1, 1, 1, 1, 1, 1, 1, 1, 1, 1, 1, 1, 1, 1, 1, 1, 1, 1, 1, 1, 1, 1, 1, 1, 1, 1, 1, 1, 1, 1, 1, 1, 1, 1, 1, 1, 1, 1, 1, 1, 1, 1, 1, 1, 1, 1, 1, 1, 1, 1, 1, 1, 1, 1, 1, 1, 1, 1, 1, 1, 1, 1, 1, 1, 1, 1, 1, 1, 1, 1, 1, 1, 1, 1, 1, 1, 1, 1, 1, 1, 1, 1, 1, 1, 1, 1, 1, 1, 1, 1, 1, 1, 1, 1, 1, 1, 1, 1, 1, 1, 1, 1, 1, 1, 1, 1, 1, 1, 1, 1, 1, 1, 1, 1, 1, 1, 1, 1, 1, 1, 1, 1, 0, 0, 0, 0, 0, 0, 0, 0, 0, 0, 0, 0, 0, 0, 1, 1, 1, 1, 1, 1, 1, 1, 1, 1, 1, 1, 1, 1, 1, 1, 1, 1, 1, 1, 1, 1, 1, 1, 1, 1, 1, 1, 1, 1, 1, 1, 1, 1, 1, 1, 1, 1, 1, 1, 1, 1, 1, 1, 1, 1, 1, 1, 1, 1, 1, 1, 1, 1, 1, 1, 1, 1, 1, 1, 1, 1, 1, 1, 1, 1, 1, 1, 1, 1, 1, 1, 1, 1, 1, 1, 1, 1, 1, 1, 1, 1, 1, 1, 1, 1, 1, 1, 1, 1, 1, 1, 1, 1, 1, 1, 1, 1, 1, 1, 1, 1, 1, 1, 1, 1, 1, 1, 1, 1, 1, 1, 1, 1, 1, 1, 1, 1, 1, 1, 1, 1, 1, 1, 1, 1, 1, 1, 1, 1, 1, 1, 1, 1, 1, 1, 1, 1, 1, 1, 1, 1, 1, 1, 1, 1, 1, 1, 1, 1, 1, 1, 1, 1, 1, 1, 1, 1, 1, 1, 1, 1, 1, 1, 1, 1, 1, 1, 1, 1, 1, 1, 1, 1, 1, 1, 1, 1, 1, 1, 1, 1, 1, 1, 1, 1, 1, 1, 1, 1, 1, 1, 1, 1, 1, 1, 1, 1, 1, 1, 1, 1, 1, 1, 1, 1, 1, 1, 1, 1, 1, 1, 1, 1, 1, 1, 1, 1, 1])
me_cube.polygons.foreach_set('material_index', [3, 3, 3, 3, 3, 3, 3, 3, 3, 3, 3, 3, 3, 3, 3, 3, 3, 3, 3, 3, 3, 3, 3, 3, 3, 3, 3, 3, 3, 3, 3, 3, 3, 3, 3, 3, 3, 3, 3, 3, 3, 3, 3, 3, 3, 3, 3, 3, 3, 3, 3, 3, 3, 3, 3, 3, 3, 3, 3, 3, 3, 3, 3, 3, 3, 3, 3, 3, 3, 3, 3, 3, 3, 3, 3, 3, 3, 3, 3, 3, 3, 3, 3, 3, 3, 3, 3, 3, 3, 3, 3, 3, 3, 3, 3, 3, 3, 3, 3, 3, 3, 3, 3, 3, 3, 3, 3, 3, 3, 3, 3, 3, 3, 3, 3, 3, 3, 3, 3, 3, 3, 1, 1, 1, 1, 1, 0, 0, 0, 0, 0, 0, 0, 0, 0, 0, 0, 0, 0, 0, 0, 0, 0, 0, 0, 0, 0, 0, 0, 0, 0, 0, 0, 0, 1, 1, 1, 1, 1, 0, 0, 0, 0, 0, 0, 0, 0, 0, 0, 0, 0, 0, 0, 0, 0, 0, 0, 0, 0, 0, 0, 0, 0, 0, 0, 1, 1, 1, 1, 1, 1, 1, 1, 1, 0, 0, 0, 0, 0, 0, 0, 0, 0, 0, 0, 0, 0, 0, 0, 0, 0, 0, 0, 0, 0, 0, 0, 0, 1, 1, 1, 1, 1, 1, 1, 1, 1, 1, 1, 1, 1, 1, 1, 1, 2, 2, 2, 2, 2, 2, 2, 2, 2, 2, 2, 2, 2, 2, 0, 0, 0, 0, 0, 0, 0, 0, 0, 0, 0, 0, 0, 0, 0, 0, 0, 0, 0, 1, 1, 1, 1, 1, 1, 1, 1, 1, 1, 1, 1, 1, 1, 1, 0, 0, 1, 1, 1, 1, 3, 3, 3, 3, 3, 3, 3, 3, 3, 3, 3, 3, 3, 3, 3, 3, 3, 3, 3, 3, 3, 3, 3, 3, 3, 3, 3, 3, 3, 3, 3, 3, 3, 3, 3, 3, 3, 3, 3, 3, 3, 3, 3, 3, 3, 3, 3, 3, 3, 3, 3, 3, 3, 3, 3, 3, 3, 3, 3, 3, 3, 3, 3, 3, 3, 3, 3, 3, 3, 3, 3, 3, 3, 3, 3, 3, 3, 3, 3, 3, 3, 3, 3, 3, 3, 3, 3, 3, 3, 3, 3, 3, 3, 3, 3, 3, 3, 3, 3, 3, 3, 3, 3, 3, 3, 3, 3, 3, 3, 3, 3, 3, 3, 3, 3, 3, 3, 3, 3, 3, 3, 3, 3, 3, 3, 3, 3, 3, 3, 3, 3, 3, 3, 3, 3, 3, 3, 3, 3, 3, 3, 3, 3, 3, 3, 3, 3, 3, 3, 3, 3, 3, 3, 3, 3, 3, 3, 3, 3, 3, 3, 3, 3, 3, 3, 3, 3, 3, 3, 3, 3, 3, 3, 3, 3, 3, 3, 3, 3])
_k = set([(138, 180), (138, 194), (138, 271), (138, 277), (139, 140), (139, 174), (139, 194), (139, 273), (140, 173), (140, 193), (140, 274), (141, 175), (141, 186), (142, 177), (142, 184), (143, 180), (143, 183), (144, 178), (144, 188), (145, 174), (145, 185), (146, 173), (146, 182), (147, 179), (147, 181), (148, 176), (148, 187), (149, 157), (149, 186), (150, 158), (150, 184), (151, 159), (151, 183), (152, 160), (152, 188), (153, 161), (153, 185), (154, 162), (154, 182), (155, 163), (155, 181), (156, 164), (156, 187), (157, 165), (158, 166), (159, 167), (160, 168), (161, 169), (162, 170), (163, 171), (164, 172), (165, 166), (165, 172), (166, 167), (167, 168), (168, 169), (169, 170), (170, 171), (171, 172), (175, 195), (176, 192), (177, 277), (178, 194), (179, 193), (189, 196), (189, 232), (189, 301), (189, 302), (190, 230), (190, 298), (190, 304), (190, 305), (191, 236), (191, 296), (191, 303), (191, 304), (192, 193), (192, 195), (192, 276), (193, 275), (194, 272), (195, 269), (195, 277), (196, 235), (196, 300), (196, 305), (197, 231), (197, 242), (198, 233), (198, 240), (199, 236), (199, 239), (200, 234), (200, 244), (201, 230), (201, 241), (202, 229), (202, 238), (203, 235), (203, 237), (204, 232), (204, 243), (205, 206), (205, 212), (205, 213), (205, 242), (206, 207), (206, 214), (206, 240), (207, 208), (207, 215), (207, 239), (208, 209), (208, 216), (208, 244), (209, 210), (209, 217), (209, 241), (210, 211), (210, 218), (210, 238), (211, 212), (211, 219), (211, 237), (212, 220), (212, 243), (213, 221), (214, 222), (215, 223), (216, 224), (217, 225), (218, 226), (219, 227), (220, 228), (221, 222), (221, 228), (222, 223), (223, 224), (224, 225), (225, 226), (226, 227), (227, 228), (229, 305), (231, 302), (233, 303), (234, 304), (245, 246), (245, 252), (246, 247), (247, 248), (248, 249), (249, 250), (250, 251), (251, 252), (253, 254), (253, 260), (254, 255), (255, 256), (256, 257), (257, 258), (258, 259), (259, 260), (261, 269), (261, 278), (262, 270), (262, 279), (263, 271), (263, 280), (264, 272), (264, 281), (265, 273), (265, 282), (266, 274), (266, 283), (267, 275), (267, 284), (268, 276), (268, 285), (270, 277), (278, 279), (278, 285), (279, 280), (280, 281), (281, 282), (282, 283), (283, 284), (284, 285), (286, 287), (286, 293), (286, 294), (287, 288), (287, 295), (288, 289), (288, 296), (289, 290), (289, 297), (290, 291), (290, 298), (291, 292), (291, 299), (292, 293), (292, 300), (293, 301), (294, 302), (295, 303), (297, 304), (299, 305), (302, 303)])
me_cube.attributes.new('sharp_edge', 'BOOLEAN', 'EDGE').data.foreach_set('value', [ (min(e.vertices), max(e.vertices)) in _k for e in me_cube.edges])
_uv = me_cube.uv_layers.new(name='UVMap')
_uv.uv.foreach_set('vector', [0.2543, 0.9373, 0.2518, 0.9441, 0.1919, 0.9436, 0.1946, 0.936, 0.2546, 0.9297, 0.2543, 0.9373, 0.1946, 0.936, 0.1956, 0.9281, 0.2526, 0.9224, 0.2546, 0.9297, 0.1956, 0.9281, 0.195, 0.9203, 0.2507, 0.9161, 0.2526, 0.9224, 0.195, 0.9203, 0.1924, 0.9122, 0.2508, 0.9088, 0.2507, 0.9161, 0.1924, 0.9122, 0.1915, 0.9046, 0.2518, 0.9441, 0.2501, 0.9516, 0.1908, 0.9511, 0.1919, 0.9436, 0.326, 0.9358, 0.3271, 0.9418, 0.2754, 0.9455, 0.2736, 0.9383, 0.3249, 0.93, 0.326, 0.9358, 0.2736, 0.9383, 0.2712, 0.9309, 0.3249, 0.9244, 0.3249, 0.93, 0.2712, 0.9309, 0.2714, 0.9232, 0.326, 0.9184, 0.3249, 0.9244, 0.2714, 0.9232, 0.2735, 0.9158, 0.3276, 0.9117, 0.326, 0.9184, 0.2735, 0.9158, 0.2752, 0.9092, 0.3271, 0.9418, 0.3277, 0.9489, 0.2752, 0.9525, 0.2754, 0.9455, 0.4102, 0.9006, 0.4091, 0.9069, 0.3614, 0.906, 0.3605, 0.8999, 0.4126, 0.8943, 0.4102, 0.9006, 0.3605, 0.8999, 0.3598, 0.893, 0.414, 0.8872, 0.4126, 0.8943, 0.3598, 0.893, 0.3601, 0.8862, 0.4129, 0.8806, 0.414, 0.8872, 0.3601, 0.8862, 0.3609, 0.8797, 0.4109, 0.874, 0.4129, 0.8806, 0.3609, 0.8797, 0.3609, 0.8735, 0.4091, 0.9069, 0.4103, 0.9134, 0.3611, 0.9122, 0.3614, 0.906, 0.1512, 0.9924, 0.151, 0.9839, 0.1842, 0.9826, 0.1834, 0.9901, 0.414, 0.8872, 0.4318, 0.8856, 0.43, 0.8922, 0.4126, 0.8943, 0.4129, 0.8806, 0.435, 0.8798, 0.4318, 0.8856, 0.414, 0.8872, 0.4126, 0.8943, 0.43, 0.8922, 0.4315, 0.8987, 0.4102, 0.9006, 0.4102, 0.9006, 0.4315, 0.8987, 0.4346, 0.9049, 0.4091, 0.9069, 0.4091, 0.9069, 0.4346, 0.9049, 0.4358, 0.911, 0.4103, 0.9134, 0.4109, 0.874, 0.4366, 0.8738, 0.435, 0.8798, 0.4129, 0.8806, 0.3477, 0.8932, 0.3598, 0.893, 0.3605, 0.8999, 0.3462, 0.8976, 0.3459, 0.8888, 0.3601, 0.8862, 0.3598, 0.893, 0.3477, 0.8932, 0.3462, 0.8976, 0.3605, 0.8999, 0.3614, 0.906, 0.3425, 0.9016, 0.3425, 0.9016, 0.3614, 0.906, 0.3611, 0.9122, 0.3396, 0.9069, 0.3387, 0.8793, 0.3609, 0.8735, 0.3609, 0.8797, 0.3419, 0.8848, 0.3419, 0.8848, 0.3609, 0.8797, 0.3601, 0.8862, 0.3459, 0.8888, 0.2526, 0.9224, 0.2714, 0.9232, 0.2712, 0.9309, 0.2546, 0.9297, 0.2546, 0.9297, 0.2712, 0.9309, 0.2736, 0.9383, 0.2543, 0.9373, 0.2543, 0.9373, 0.2736, 0.9383, 0.2754, 0.9455, 0.2518, 0.9441, 0.2518, 0.9441, 0.2754, 0.9455, 0.2752, 0.9525, 0.2501, 0.9516, 0.2508, 0.9088, 0.2752, 0.9092, 0.2735, 0.9158, 0.2507, 0.9161, 0.2507, 0.9161, 0.2735, 0.9158, 0.2714, 0.9232, 0.2526, 0.9224, 0.1642, 0.9356, 0.1639, 0.9437, 0.1053, 0.9417, 0.1032, 0.9341, 0.1638, 0.9281, 0.1642, 0.9356, 0.1032, 0.9341, 0.1015, 0.9265, 0.1627, 0.9206, 0.1638, 0.9281, 0.1015, 0.9265, 0.1019, 0.9187, 0.1626, 0.9122, 0.1627, 0.9206, 0.1019, 0.9187, 0.1041, 0.9118, 0.1634, 0.9048, 0.1626, 0.9122, 0.1041, 0.9118, 0.1055, 0.9046, 0.1639, 0.9437, 0.1628, 0.9509, 0.1049, 0.9491, 0.1053, 0.9417, 0.08765, 0.9674, 0.08994, 0.9608, 0.1474, 0.9603, 0.147, 0.9686, 0.08634, 0.9753, 0.08765, 0.9674, 0.147, 0.9686, 0.1492, 0.9761, 0.08774, 0.9831, 0.08634, 0.9753, 0.1492, 0.9761, 0.151, 0.9839, 0.09006, 0.9901, 0.08774, 0.9831, 0.151, 0.9839, 0.1512, 0.9924, 0.09065, 0.9978, 0.09006, 0.9901, 0.1512, 0.9924, 0.1496, 0.9997, 0.08994, 0.9608, 0.09091, 0.9533, 0.1494, 0.9528, 0.1474, 0.9603, 0.01211, 0.9683, 0.01015, 0.9611, 0.06555, 0.9599, 0.06775, 0.9673, 0.01295, 0.9745, 0.01211, 0.9683, 0.06775, 0.9673, 0.06895, 0.9752, 0.01195, 0.9806, 0.01295, 0.9745, 0.06895, 0.9752, 0.0676, 0.983, 0.009807, 0.9878, 0.01195, 0.9806, 0.0676, 0.983, 0.06521, 0.9903, 0.008355, 0.995, 0.009807, 0.9878, 0.06521, 0.9903, 0.06419, 0.9975, 0.01015, 0.9611, 0.008877, 0.9539, 0.06472, 0.9528, 0.06555, 0.9599, 0.08292, 0.934, 0.08056, 0.9409, 0.03014, 0.9386, 0.02918, 0.9326, 0.08426, 0.9264, 0.08292, 0.934, 0.02918, 0.9326, 0.02867, 0.9259, 0.08292, 0.9189, 0.08426, 0.9264, 0.02867, 0.9259, 0.02926, 0.9192, 0.08067, 0.9118, 0.08292, 0.9189, 0.02926, 0.9192, 0.03029, 0.9132, 0.07996, 0.9049, 0.08067, 0.9118, 0.03029, 0.9132, 0.03022, 0.9069, 0.08056, 0.9409, 0.07965, 0.9476, 0.03, 0.9449, 0.03014, 0.9386, 0.08292, 0.9189, 0.1019, 0.9187, 0.1015, 0.9265, 0.08426, 0.9264, 0.08067, 0.9118, 0.1041, 0.9118, 0.1019, 0.9187, 0.08292, 0.9189, 0.08426, 0.9264, 0.1015, 0.9265, 0.1032, 0.9341, 0.08292, 0.934, 0.08292, 0.934, 0.1032, 0.9341, 0.1053, 0.9417, 0.08056, 0.9409, 0.08056, 0.9409, 0.1053, 0.9417, 0.1049, 0.9491, 0.07965, 0.9476, 0.07996, 0.9049, 0.1055, 0.9046, 0.1041, 0.9118, 0.08067, 0.9118, 0.0167, 0.9258, 0.02867, 0.9259, 0.02918, 0.9326, 0.01507, 0.9302, 0.01511, 0.9214, 0.02926, 0.9192, 0.02867, 0.9259, 0.0167, 0.9258, 0.01507, 0.9302, 0.02918, 0.9326, 0.03014, 0.9386, 0.01132, 0.9341, 0.01132, 0.9341, 0.03014, 0.9386, 0.03, 0.9449, 0.008355, 0.9395, 0.008506, 0.912, 0.03022, 0.9069, 0.03029, 0.9132, 0.01142, 0.9174, 0.01142, 0.9174, 0.03029, 0.9132, 0.02926, 0.9192, 0.01511, 0.9214, 0.08774, 0.9831, 0.0676, 0.983, 0.06895, 0.9752, 0.08634, 0.9753, 0.08634, 0.9753, 0.06895, 0.9752, 0.06775, 0.9673, 0.08765, 0.9674, 0.08765, 0.9674, 0.06775, 0.9673, 0.06555, 0.9599, 0.08994, 0.9608, 0.08994, 0.9608, 0.06555, 0.9599, 0.06472, 0.9528, 0.09091, 0.9533, 0.09065, 0.9978, 0.06419, 0.9975, 0.06521, 0.9903, 0.09006, 0.9901, 0.09006, 0.9901, 0.06521, 0.9903, 0.0676, 0.983, 0.08774, 0.9831, 0.1809, 0.9681, 0.1802, 0.9606, 0.2369, 0.9618, 0.2392, 0.9687, 0.1827, 0.9753, 0.1809, 0.9681, 0.2392, 0.9687, 0.2406, 0.9756, 0.1842, 0.9826, 0.1827, 0.9753, 0.2406, 0.9756, 0.2399, 0.9828, 0.1834, 0.9901, 0.1842, 0.9826, 0.2399, 0.9828, 0.2379, 0.9894, 0.1817, 0.9974, 0.1834, 0.9901, 0.2379, 0.9894, 0.2369, 0.9961, 0.1802, 0.9606, 0.1815, 0.9535, 0.2368, 0.9548, 0.2369, 0.9618, 0.4062, 0.9715, 0.4083, 0.965, 0.4564, 0.9678, 0.457, 0.9736, 0.4048, 0.9787, 0.4062, 0.9715, 0.457, 0.9736, 0.4577, 0.9796, 0.4059, 0.9859, 0.4048, 0.9787, 0.4577, 0.9796, 0.4573, 0.9857, 0.4078, 0.9924, 0.4059, 0.9859, 0.4573, 0.9857, 0.4564, 0.9916, 0.4084, 0.9989, 0.4078, 0.9924, 0.4564, 0.9916, 0.4558, 0.9979, 0.4083, 0.965, 0.4091, 0.9585, 0.4565, 0.9614, 0.4564, 0.9678, 0.337, 0.9718, 0.3352, 0.9652, 0.3858, 0.9644, 0.3878, 0.9712, 0.3377, 0.9775, 0.337, 0.9718, 0.3878, 0.9712, 0.3888, 0.9784, 0.3368, 0.9831, 0.3377, 0.9775, 0.3888, 0.9784, 0.3875, 0.9855, 0.3348, 0.9897, 0.3368, 0.9831, 0.3875, 0.9855, 0.3853, 0.9922, 0.3335, 0.9962, 0.3348, 0.9897, 0.3853, 0.9922, 0.3844, 0.9987, 0.3352, 0.9652, 0.3341, 0.9587, 0.3851, 0.9579, 0.3858, 0.9644, 0.2579, 0.9685, 0.26, 0.9619, 0.3074, 0.9634, 0.3084, 0.9691, 0.2567, 0.9756, 0.2579, 0.9685, 0.3084, 0.9691, 0.3089, 0.9754, 0.258, 0.9826, 0.2567, 0.9756, 0.3089, 0.9754, 0.3084, 0.9817, 0.2602, 0.9892, 0.258, 0.9826, 0.3084, 0.9817, 0.3075, 0.9874, 0.2609, 0.9956, 0.2602, 0.9892, 0.3075, 0.9874, 0.3076, 0.9933, 0.26, 0.9619, 0.2608, 0.9556, 0.3075, 0.9575, 0.3074, 0.9634, 0.258, 0.9826, 0.2399, 0.9828, 0.2406, 0.9756, 0.2567, 0.9756, 0.2602, 0.9892, 0.2379, 0.9894, 0.2399, 0.9828, 0.258, 0.9826, 0.2567, 0.9756, 0.2406, 0.9756, 0.2392, 0.9687, 0.2579, 0.9685, 0.2579, 0.9685, 0.2392, 0.9687, 0.2369, 0.9618, 0.26, 0.9619, 0.26, 0.9619, 0.2369, 0.9618, 0.2368, 0.9548, 0.2608, 0.9556, 0.2609, 0.9956, 0.2369, 0.9961, 0.2379, 0.9894, 0.2602, 0.9892, 0.3203, 0.9753, 0.3089, 0.9754, 0.3084, 0.9691, 0.3218, 0.9712, 0.3218, 0.9795, 0.3084, 0.9817, 0.3089, 0.9754, 0.3203, 0.9753, 0.3218, 0.9712, 0.3084, 0.9691, 0.3074, 0.9634, 0.3253, 0.9675, 0.3253, 0.9675, 0.3074, 0.9634, 0.3075, 0.9575, 0.328, 0.9624, 0.3281, 0.9882, 0.3076, 0.9933, 0.3075, 0.9874, 0.3253, 0.9832, 0.3253, 0.9832, 0.3075, 0.9874, 0.3084, 0.9817, 0.3218, 0.9795, 0.4059, 0.9859, 0.3875, 0.9855, 0.3888, 0.9784, 0.4048, 0.9787, 0.4048, 0.9787, 0.3888, 0.9784, 0.3878, 0.9712, 0.4062, 0.9715, 0.4062, 0.9715, 0.3878, 0.9712, 0.3858, 0.9644, 0.4083, 0.965, 0.4083, 0.965, 0.3858, 0.9644, 0.3851, 0.9579, 0.4091, 0.9585, 0.4084, 0.9989, 0.3844, 0.9987, 0.3853, 0.9922, 0.4078, 0.9924, 0.4078, 0.9924, 0.3853, 0.9922, 0.3875, 0.9855, 0.4059, 0.9859, 0.6732, 0.651, 0.6717, 0.7969, 0.6346, 0.7582, 0.6195, 0.6516, 0.9811, 0.5132, 0.9559, 0.5189, 0.9707, 0.4673, 0.9883, 0.46, 0.2381, 0.5493, 0.2386, 0.6886, 0.2011, 0.6562, 0.1843, 0.5499, 0.2386, 0.6886, 0.2416, 0.71, 0.1989, 0.6768, 0.2011, 0.6562, 0.733, 0.5063, 0.5871, 0.5049, 0.6258, 0.4677, 0.7324, 0.4526, 0.9338, 0.5508, 0.9, 0.5562, 0.9254, 0.4973, 0.9491, 0.4885, 0.7807, 0.126, 0.5871, 0.1226, 0.6387, 0.08451, 0.7797, 0.06184, 0.876, 0.1241, 0.8422, 0.1295, 0.8676, 0.07061, 0.8913, 0.06185, 0.865, 0.5998, 0.8403, 0.6063, 0.8422, 0.5562, 0.876, 0.5508, 0.1199, 0.2283, 0.03115, 0.2477, 0.02147, 0.2093, 0.1345, 0.1915, 0.5107, 0.2283, 0.4219, 0.2477, 0.4123, 0.2093, 0.5252, 0.1915, 0.8607, 0.6779, 0.8461, 0.6845, 0.8403, 0.6453, 0.8593, 0.6384, 0.7061, 0.2283, 0.6173, 0.2477, 0.6076, 0.2093, 0.7206, 0.1915, 0.9186, 0.6779, 0.9039, 0.6845, 0.8981, 0.6453, 0.9171, 0.6384, 0.3153, 0.2283, 0.2265, 0.2477, 0.2169, 0.2093, 0.3299, 0.1915, 0.8607, 0.2512, 0.8461, 0.2578, 0.8403, 0.2186, 0.8593, 0.2117, 0.8029, 0.2512, 0.7883, 0.2578, 0.7825, 0.2186, 0.8014, 0.2117, 0.8809, 0.3522, 0.8685, 0.3583, 0.8541, 0.2921, 0.8667, 0.2859, 0.8231, 0.3522, 0.8107, 0.3583, 0.7963, 0.292, 0.8089, 0.2859, 0.1169, 0.331, 0.0414, 0.35, 0.03824, 0.2822, 0.1151, 0.2632, 0.5076, 0.331, 0.4322, 0.35, 0.429, 0.2822, 0.5059, 0.2632, 0.8809, 0.7789, 0.8685, 0.785, 0.8541, 0.7188, 0.8667, 0.7126, 0.703, 0.331, 0.6276, 0.35, 0.6244, 0.2822, 0.7013, 0.2631, 0.9387, 0.7789, 0.9263, 0.785, 0.9119, 0.7188, 0.9245, 0.7126, 0.3123, 0.331, 0.2368, 0.35, 0.2336, 0.2822, 0.3105, 0.2631, 0.7088, 0.3993, 0.6243, 0.4184, 0.6276, 0.35, 0.703, 0.331, 0.9525, 0.8461, 0.9386, 0.8525, 0.9263, 0.785, 0.9387, 0.7789, 0.318, 0.3993, 0.2336, 0.4184, 0.2368, 0.35, 0.3123, 0.331, 0.8947, 0.4194, 0.8808, 0.4258, 0.8685, 0.3583, 0.8809, 0.3522, 0.8369, 0.4194, 0.823, 0.4258, 0.8107, 0.3583, 0.8231, 0.3522, 0.1226, 0.3993, 0.03817, 0.4184, 0.0414, 0.35, 0.1169, 0.331, 0.5134, 0.3993, 0.4289, 0.4184, 0.4322, 0.35, 0.5076, 0.331, 0.8947, 0.8461, 0.8808, 0.8525, 0.8685, 0.785, 0.8809, 0.7789, 0.9531, 0.128, 0.9347, 0.1339, 0.9328, 0.09222, 0.958, 0.08651, 0.7056, 0.5378, 0.5967, 0.5455, 0.5871, 0.5049, 0.733, 0.5063, 0.9184, 0.128, 0.9, 0.1339, 0.8981, 0.09222, 0.9233, 0.08651, 0.7046, 0.6784, 0.7124, 0.7874, 0.6717, 0.7969, 0.6732, 0.651, 0.9762, 0.5547, 0.9578, 0.5606, 0.9559, 0.5189, 0.9811, 0.5132, 0.5487, 0.1603, 0.4042, 0.1711, 0.3917, 0.1226, 0.5853, 0.126, 0.1579, 0.1603, 0.01345, 0.1711, 0.0009044, 0.1226, 0.1945, 0.126, 0.8072, 0.1731, 0.7825, 0.1796, 0.7844, 0.1295, 0.8182, 0.1241, 0.865, 0.1731, 0.8403, 0.1796, 0.8422, 0.1295, 0.876, 0.1241, 0.3533, 0.1603, 0.2088, 0.1711, 0.1963, 0.1226, 0.3899, 0.126, 0.9229, 0.5998, 0.8981, 0.6063, 0.9, 0.5562, 0.9338, 0.5508, 0.8593, 0.6384, 0.8403, 0.6453, 0.8403, 0.6063, 0.865, 0.5998, 0.7206, 0.1915, 0.6076, 0.2093, 0.5996, 0.1711, 0.7441, 0.1603, 0.9171, 0.6384, 0.8981, 0.6453, 0.8981, 0.6063, 0.9229, 0.5998, 0.3299, 0.1915, 0.2169, 0.2093, 0.2088, 0.1711, 0.3533, 0.1603, 0.8593, 0.2117, 0.8403, 0.2186, 0.8403, 0.1796, 0.865, 0.1731, 0.8014, 0.2117, 0.7825, 0.2186, 0.7825, 0.1796, 0.8072, 0.1731, 0.1345, 0.1915, 0.02147, 0.2093, 0.01345, 0.1711, 0.1579, 0.1603, 0.5252, 0.1915, 0.4123, 0.2093, 0.4042, 0.1711, 0.5487, 0.1603, 0.1151, 0.2632, 0.03824, 0.2822, 0.03115, 0.2477, 0.1199, 0.2283, 0.5059, 0.2632, 0.429, 0.2822, 0.4219, 0.2477, 0.5107, 0.2283, 0.8667, 0.7126, 0.8541, 0.7188, 0.8461, 0.6845, 0.8607, 0.6779, 0.7013, 0.2631, 0.6244, 0.2822, 0.6173, 0.2477, 0.7061, 0.2283, 0.9245, 0.7126, 0.9119, 0.7188, 0.9039, 0.6845, 0.9186, 0.6779, 0.3105, 0.2631, 0.2336, 0.2822, 0.2265, 0.2477, 0.3153, 0.2283, 0.8667, 0.2859, 0.8541, 0.2921, 0.8461, 0.2578, 0.8607, 0.2512, 0.8089, 0.2859, 0.7963, 0.292, 0.7883, 0.2578, 0.8029, 0.2512, 0.7441, 0.1603, 0.5996, 0.1711, 0.5871, 0.1226, 0.7807, 0.126, 0.3899, 0.126, 0.1963, 0.1226, 0.2479, 0.08451, 0.3889, 0.06184, 0.8182, 0.1241, 0.7844, 0.1295, 0.8098, 0.07061, 0.8335, 0.06185, 0.1945, 0.126, 0.0009044, 0.1226, 0.05251, 0.08451, 0.1935, 0.06184, 0.958, 0.08651, 0.9328, 0.09222, 0.9476, 0.0406, 0.9652, 0.0333, 0.09442, 0.732, 0.02709, 0.7445, 0.01941, 0.7084, 0.1048, 0.6966, 0.3367, 0.6036, 0.3492, 0.6738, 0.3111, 0.6806, 0.3002, 0.5929, 0.9802, 0.6256, 0.9693, 0.6308, 0.961, 0.5948, 0.9751, 0.589, 0.7697, 0.7062, 0.7823, 0.7735, 0.7462, 0.7812, 0.7343, 0.6958, 0.9224, 0.1989, 0.9115, 0.2041, 0.9032, 0.1681, 0.9173, 0.1623, 0.6778, 0.6029, 0.6105, 0.6154, 0.6028, 0.5793, 0.6882, 0.5675, 0.9571, 0.1989, 0.9462, 0.2041, 0.9379, 0.1681, 0.952, 0.1623, 0.3492, 0.6738, 0.3543, 0.6855, 0.3183, 0.6945, 0.3111, 0.6806, 0.4592, 0.6358, 0.5261, 0.6307, 0.525, 0.6403, 0.4583, 0.6471, 0.4757, 0.4941, 0.5432, 0.4946, 0.5412, 0.5041, 0.4737, 0.5053, 0.4642, 0.5762, 0.5315, 0.5721, 0.5261, 0.6307, 0.4592, 0.6358, 0.4865, 0.436, 0.5532, 0.4362, 0.5432, 0.4946, 0.4757, 0.4941, 0.4656, 0.5648, 0.5331, 0.5627, 0.5315, 0.5721, 0.4642, 0.5762, 0.4583, 0.6471, 0.525, 0.6403, 0.5219, 0.6989, 0.4563, 0.7056, 0.4889, 0.426, 0.5552, 0.4259, 0.5532, 0.4362, 0.4865, 0.436, 0.4737, 0.5053, 0.5412, 0.5041, 0.5331, 0.5627, 0.4656, 0.5648, 0.3917, 0.655, 0.4583, 0.6471, 0.4563, 0.7056, 0.3917, 0.7192, 0.423, 0.4202, 0.4889, 0.426, 0.4865, 0.436, 0.42, 0.4312, 0.4061, 0.5054, 0.4737, 0.5053, 0.4656, 0.5648, 0.3982, 0.5696, 0.3925, 0.6444, 0.4592, 0.6358, 0.4583, 0.6471, 0.3917, 0.655, 0.4081, 0.4949, 0.4757, 0.4941, 0.4737, 0.5053, 0.4061, 0.5054, 0.3967, 0.5801, 0.4642, 0.5762, 0.4592, 0.6358, 0.3925, 0.6444, 0.42, 0.4312, 0.4865, 0.436, 0.4757, 0.4941, 0.4081, 0.4949, 0.3982, 0.5696, 0.4656, 0.5648, 0.4642, 0.5762, 0.3967, 0.5801, 0.3917, 0.7975, 0.41, 0.7956, 0.4561, 0.8418, 0.4529, 0.8587, 0.4529, 0.721, 0.4561, 0.7379, 0.41, 0.7841, 0.3917, 0.7822, 0.5295, 0.7822, 0.5138, 0.7841, 0.4677, 0.7379, 0.4682, 0.721, 0.4682, 0.8587, 0.4677, 0.8418, 0.5138, 0.7956, 0.5295, 0.7975, 0.4682, 0.721, 0.4677, 0.7379, 0.4561, 0.7379, 0.4529, 0.721, 0.5295, 0.7975, 0.5138, 0.7956, 0.5138, 0.7841, 0.5295, 0.7822, 0.4529, 0.8587, 0.4561, 0.8418, 0.4677, 0.8418, 0.4682, 0.8587, 0.3917, 0.7822, 0.41, 0.7841, 0.41, 0.7956, 0.3917, 0.7975, 0.9751, 0.589, 0.961, 0.5948, 0.9578, 0.5606, 0.9762, 0.5547, 0.7343, 0.6958, 0.7462, 0.7812, 0.7124, 0.7874, 0.7046, 0.6784, 0.9173, 0.1623, 0.9032, 0.1681, 0.9, 0.1339, 0.9184, 0.128, 0.6882, 0.5675, 0.6028, 0.5793, 0.5967, 0.5455, 0.7056, 0.5378, 0.952, 0.1623, 0.9379, 0.1681, 0.9347, 0.1339, 0.9531, 0.128, 0.3111, 0.6806, 0.3183, 0.6945, 0.2846, 0.7025, 0.2761, 0.6847, 0.1048, 0.6966, 0.01941, 0.7084, 0.01323, 0.6746, 0.1222, 0.6669, 0.3002, 0.5929, 0.3111, 0.6806, 0.2761, 0.6847, 0.2702, 0.5756, 0.09147, 0.7661, 0.03303, 0.7783, 0.02709, 0.7445, 0.09442, 0.732, 0.3723, 0.6067, 0.3851, 0.6678, 0.3492, 0.6738, 0.3367, 0.6036, 0.9888, 0.6587, 0.9794, 0.6636, 0.9693, 0.6308, 0.9802, 0.6256, 0.8039, 0.7091, 0.816, 0.7676, 0.7823, 0.7735, 0.7697, 0.7062, 0.931, 0.2321, 0.9216, 0.2369, 0.9115, 0.2041, 0.9224, 0.1989, 0.6749, 0.637, 0.6164, 0.6492, 0.6105, 0.6154, 0.6778, 0.6029, 0.9657, 0.2321, 0.9563, 0.2369, 0.9462, 0.2041, 0.9571, 0.1989, 0.3851, 0.6678, 0.3899, 0.6784, 0.3543, 0.6855, 0.3492, 0.6738, 0.2869, 0.4371, 0.3025, 0.5426, 0.2361, 0.5475, 0.2361, 0.4408, 0.1765, 0.4357, 0.158, 0.5407, 0.1465, 0.5385, 0.1676, 0.434, 0.2957, 0.4357, 0.3142, 0.5407, 0.3025, 0.5426, 0.2869, 0.4371, 0.2271, 0.4407, 0.2243, 0.5474, 0.158, 0.5407, 0.1765, 0.4357, 0.3451, 0.4232, 0.3787, 0.5244, 0.3142, 0.5407, 0.2957, 0.4357, 0.2361, 0.4408, 0.2361, 0.5475, 0.2243, 0.5474, 0.2271, 0.4407, 0.1676, 0.434, 0.1465, 0.5385, 0.08233, 0.5205, 0.1186, 0.4202, 0.3536, 0.4202, 0.3899, 0.5205, 0.3787, 0.5244, 0.3451, 0.4232, 0.8621, 0.8606, 0.8033, 0.9194, 0.8033, 0.9077, 0.8504, 0.8606, 0.8504, 0.9665, 0.9093, 0.9077, 0.9093, 0.9194, 0.8621, 0.9665, 0.9093, 0.9077, 0.8504, 0.9665, 0.8033, 0.9194, 0.8621, 0.8606, 0.7348, 0.5074, 0.7798, 0.5524, 0.7708, 0.5524, 0.7348, 0.5164, 0.8158, 0.5164, 0.7708, 0.4714, 0.7798, 0.4714, 0.8158, 0.5074, 0.7708, 0.4714, 0.8158, 0.5164, 0.7798, 0.5524, 0.7348, 0.5074, 0.8335, 0.06185, 0.8098, 0.07061, 0.8184, 0.03557, 0.8385, 0.02611, 0.1935, 0.06184, 0.05251, 0.08451, 0.07227, 0.05432, 0.1945, 0.02577, 0.5843, 0.06184, 0.4433, 0.08451, 0.463, 0.05432, 0.5853, 0.02577, 0.8913, 0.4885, 0.8676, 0.4973, 0.8762, 0.4623, 0.8963, 0.4528, 0.7797, 0.06184, 0.6387, 0.08451, 0.6584, 0.05432, 0.7807, 0.02577, 0.9491, 0.4885, 0.9254, 0.4973, 0.934, 0.4623, 0.9541, 0.4528, 0.3889, 0.06184, 0.2479, 0.08451, 0.2677, 0.05432, 0.3899, 0.02577, 0.8913, 0.06185, 0.8676, 0.07061, 0.8762, 0.03557, 0.8963, 0.02612, 0.8963, 0.02612, 0.8762, 0.03557, 0.8729, 0.009934, 0.8905, 0.0009044, 0.8385, 0.02611, 0.8184, 0.03557, 0.8151, 0.009932, 0.8327, 0.0009044, 0.1945, 0.02577, 0.07227, 0.05432, 0.07881, 0.0293, 0.1874, 0.0009044, 0.5853, 0.02577, 0.463, 0.05432, 0.4696, 0.0293, 0.5782, 0.0009044, 0.8963, 0.4528, 0.8762, 0.4623, 0.8729, 0.4366, 0.8905, 0.4276, 0.7807, 0.02577, 0.6584, 0.05432, 0.665, 0.0293, 0.7736, 0.0009044, 0.9541, 0.4528, 0.934, 0.4623, 0.9307, 0.4366, 0.9484, 0.4276, 0.3899, 0.02577, 0.2677, 0.05432, 0.2742, 0.0293, 0.3828, 0.0009044, 0.2308, 0.8904, 0.1514, 0.811, 0.1514, 0.7912, 0.2506, 0.8904, 0.33, 0.811, 0.2308, 0.7118, 0.2506, 0.7118, 0.33, 0.7912, 0.2506, 0.8904, 0.1514, 0.7912, 0.2308, 0.7118, 0.33, 0.811, 0.2011, 0.6562, 0.1989, 0.6768, 0.1714, 0.6584, 0.1715, 0.6419, 0.149, 0.5817, 0.04241, 0.5968, 0.0568, 0.5678, 0.1496, 0.5493, 0.1843, 0.5499, 0.2011, 0.6562, 0.1715, 0.6419, 0.1514, 0.5493, 0.9883, 0.46, 0.9707, 0.4673, 0.9738, 0.4351, 0.9888, 0.4276, 0.6195, 0.6516, 0.6346, 0.7582, 0.6055, 0.7438, 0.5871, 0.651, 0.9305, 0.0333, 0.9129, 0.0406, 0.916, 0.008358, 0.931, 0.0009044, 0.7324, 0.4526, 0.6258, 0.4677, 0.6402, 0.4387, 0.733, 0.4202, 0.9652, 0.0333, 0.9476, 0.0406, 0.9508, 0.008358, 0.9657, 0.0009044, 0.9233, 0.08651, 0.8981, 0.09222, 0.9129, 0.0406, 0.9305, 0.0333, 0.003648, 0.7919, 0.01547, 0.7801, 0.1101, 0.7801, 0.1219, 0.7919, 0.1219, 0.8865, 0.1101, 0.8983, 0.01547, 0.8983, 0.003648, 0.8865, 0.1219, 0.7919, 0.1219, 0.8865, 0.003648, 0.8865, 0.003648, 0.7919, 0.2761, 0.6847, 0.2846, 0.7025, 0.2416, 0.71, 0.2386, 0.6886, 0.1222, 0.6669, 0.01323, 0.6746, 0.003648, 0.634, 0.1496, 0.6354, 0.2702, 0.5756, 0.2761, 0.6847, 0.2386, 0.6886, 0.2381, 0.5493, 0.5853, 0.126, 0.3917, 0.1226, 0.4433, 0.08451, 0.5843, 0.06184, 0.876, 0.5508, 0.8422, 0.5562, 0.8676, 0.4973, 0.8913, 0.4885, 0.1496, 0.6354, 0.003648, 0.634, 0.04241, 0.5968, 0.149, 0.5817, 0.777, 0.6492, 0.7348, 0.607, 0.7348, 0.5964, 0.7876, 0.6492, 0.8298, 0.5964, 0.8298, 0.607, 0.777, 0.5542, 0.7876, 0.5542, 0.7348, 0.5964, 0.777, 0.5542, 0.8298, 0.607, 0.7876, 0.6492, 0.1496, 0.9997, 0.1512, 0.9924, 0.1834, 0.9901, 0.1817, 0.9974, 0.1802, 0.9606, 0.1474, 0.9603, 0.1494, 0.9528, 0.1815, 0.9535, 0.1809, 0.9681, 0.147, 0.9686, 0.1474, 0.9603, 0.1802, 0.9606, 0.1827, 0.9753, 0.1492, 0.9761, 0.147, 0.9686, 0.1809, 0.9681, 0.151, 0.9839, 0.1492, 0.9761, 0.1827, 0.9753, 0.1842, 0.9826, 0.4564, 0.9916, 0.4573, 0.9857, 0.4843, 0.9859, 0.4852, 0.992, 0.457, 0.9736, 0.4564, 0.9678, 0.4858, 0.9663, 0.4846, 0.9727, 0.4573, 0.9857, 0.4577, 0.9796, 0.484, 0.9795, 0.4843, 0.9859, 0.4564, 0.9678, 0.4565, 0.9614, 0.4866, 0.9603, 0.4858, 0.9663, 0.4558, 0.9979, 0.4564, 0.9916, 0.4852, 0.992, 0.4856, 0.9979, 0.4577, 0.9796, 0.457, 0.9736, 0.4846, 0.9727, 0.484, 0.9795, 0.4858, 0.9663, 0.4866, 0.9603, 0.523, 0.9633, 0.5241, 0.9692, 0.4856, 0.9979, 0.4852, 0.992, 0.5228, 0.9905, 0.5228, 0.9967, 0.484, 0.9795, 0.4846, 0.9727, 0.5243, 0.9744, 0.5243, 0.9793, 0.4852, 0.992, 0.4843, 0.9859, 0.5236, 0.9842, 0.5228, 0.9905, 0.4846, 0.9727, 0.4858, 0.9663, 0.5241, 0.9692, 0.5243, 0.9744, 0.4843, 0.9859, 0.484, 0.9795, 0.5243, 0.9793, 0.5236, 0.9842, 0.4687, 0.8934, 0.4696, 0.8983, 0.4315, 0.8987, 0.43, 0.8922, 0.4733, 0.8768, 0.4718, 0.8828, 0.435, 0.8798, 0.4366, 0.8738, 0.4714, 0.9036, 0.4721, 0.9097, 0.4358, 0.911, 0.4346, 0.9049, 0.4696, 0.8882, 0.4687, 0.8934, 0.43, 0.8922, 0.4318, 0.8856, 0.4696, 0.8983, 0.4714, 0.9036, 0.4346, 0.9049, 0.4315, 0.8987, 0.4718, 0.8828, 0.4696, 0.8882, 0.4318, 0.8856, 0.435, 0.8798, 0.1638, 0.9281, 0.1956, 0.9281, 0.1946, 0.936, 0.1642, 0.9356, 0.1642, 0.9356, 0.1946, 0.936, 0.1919, 0.9436, 0.1639, 0.9437, 0.1627, 0.9206, 0.195, 0.9203, 0.1956, 0.9281, 0.1638, 0.9281, 0.1639, 0.9437, 0.1919, 0.9436, 0.1908, 0.9511, 0.1628, 0.9509, 0.1626, 0.9122, 0.1924, 0.9122, 0.195, 0.9203, 0.1627, 0.9206, 0.1634, 0.9048, 0.1915, 0.9046, 0.1924, 0.9122, 0.1626, 0.9122, 0.4817, 0.9036, 0.4791, 0.91, 0.4721, 0.9097, 0.4714, 0.9036, 0.4821, 0.8882, 0.4828, 0.8925, 0.4687, 0.8934, 0.4696, 0.8882, 0.4832, 0.8974, 0.4817, 0.9036, 0.4714, 0.9036, 0.4696, 0.8983, 0.4809, 0.8837, 0.4821, 0.8882, 0.4696, 0.8882, 0.4718, 0.8828, 0.4828, 0.8925, 0.4832, 0.8974, 0.4696, 0.8983, 0.4687, 0.8934, 0.4806, 0.8777, 0.4809, 0.8837, 0.4718, 0.8828, 0.4733, 0.8768, 0.4933, 0.8995, 0.4892, 0.9048, 0.4817, 0.9036, 0.4832, 0.8974, 0.4894, 0.8806, 0.4932, 0.8867, 0.4821, 0.8882, 0.4809, 0.8837, 0.4947, 0.8933, 0.4933, 0.8995, 0.4832, 0.8974, 0.4828, 0.8925, 0.4867, 0.874, 0.4894, 0.8806, 0.4809, 0.8837, 0.4806, 0.8777, 0.4892, 0.9048, 0.4852, 0.9095, 0.4791, 0.91, 0.4817, 0.9036, 0.4932, 0.8867, 0.4947, 0.8933, 0.4828, 0.8925, 0.4821, 0.8882, 0.3643, 0.9422, 0.3614, 0.947, 0.3433, 0.9479, 0.3433, 0.9424, 0.3601, 0.9291, 0.3622, 0.9331, 0.3368, 0.9334, 0.3366, 0.9277, 0.3644, 0.9372, 0.3643, 0.9422, 0.3433, 0.9424, 0.3401, 0.938, 0.3595, 0.9243, 0.3601, 0.9291, 0.3366, 0.9277, 0.3396, 0.9227, 0.3622, 0.9331, 0.3644, 0.9372, 0.3401, 0.938, 0.3368, 0.9334, 0.3618, 0.9194, 0.3595, 0.9243, 0.3396, 0.9227, 0.3432, 0.9182, 0.3784, 0.9234, 0.3798, 0.9284, 0.3601, 0.9291, 0.3595, 0.9243, 0.3816, 0.9328, 0.3829, 0.9374, 0.3644, 0.9372, 0.3622, 0.9331, 0.3793, 0.9181, 0.3784, 0.9234, 0.3595, 0.9243, 0.3618, 0.9194, 0.3817, 0.9427, 0.3788, 0.9476, 0.3614, 0.947, 0.3643, 0.9422, 0.3798, 0.9284, 0.3816, 0.9328, 0.3622, 0.9331, 0.3601, 0.9291, 0.3829, 0.9374, 0.3817, 0.9427, 0.3643, 0.9422, 0.3644, 0.9372, 0.5236, 0.9842, 0.5243, 0.9793, 0.5361, 0.9819, 0.5364, 0.9879, 0.5241, 0.9692, 0.523, 0.9633, 0.5365, 0.9577, 0.5366, 0.9644, 0.5228, 0.9967, 0.5228, 0.9905, 0.537, 0.9931, 0.5369, 0.999, 0.5243, 0.9793, 0.5243, 0.9744, 0.5362, 0.9731, 0.5361, 0.9819, 0.5228, 0.9905, 0.5236, 0.9842, 0.5364, 0.9879, 0.537, 0.9931, 0.5243, 0.9744, 0.5241, 0.9692, 0.5366, 0.9644, 0.5362, 0.9731, 0.5362, 0.9731, 0.5366, 0.9644, 0.5534, 0.9658, 0.5513, 0.9749, 0.5364, 0.9879, 0.5361, 0.9819, 0.5497, 0.982, 0.549, 0.9878, 0.5366, 0.9644, 0.5365, 0.9577, 0.5535, 0.9585, 0.5534, 0.9658, 0.5369, 0.999, 0.537, 0.9931, 0.5502, 0.9929, 0.5523, 0.9979, 0.5361, 0.9819, 0.5362, 0.9731, 0.5513, 0.9749, 0.5497, 0.982, 0.537, 0.9931, 0.5364, 0.9879, 0.549, 0.9878, 0.5502, 0.9929, 0.5523, 0.9979, 0.5502, 0.9929, 0.5703, 0.988, 0.5716, 0.9944, 0.5497, 0.982, 0.5513, 0.9749, 0.5621, 0.9739, 0.5616, 0.9785, 0.5502, 0.9929, 0.549, 0.9878, 0.5655, 0.9829, 0.5703, 0.988, 0.5513, 0.9749, 0.5534, 0.9658, 0.5668, 0.9707, 0.5621, 0.9739, 0.549, 0.9878, 0.5497, 0.982, 0.5616, 0.9785, 0.5655, 0.9829, 0.5534, 0.9658, 0.5535, 0.9585, 0.5716, 0.967, 0.5668, 0.9707, 0.4875, 0.9399, 0.4907, 0.9352, 0.4994, 0.9374, 0.4986, 0.942, 0.4922, 0.9254, 0.4897, 0.9206, 0.5031, 0.9212, 0.5036, 0.9272, 0.4879, 0.9518, 0.486, 0.9459, 0.4997, 0.9467, 0.5021, 0.951, 0.4907, 0.9352, 0.493, 0.9303, 0.5018, 0.9329, 0.4994, 0.9374, 0.486, 0.9459, 0.4875, 0.9399, 0.4986, 0.942, 0.4997, 0.9467, 0.493, 0.9303, 0.4922, 0.9254, 0.5036, 0.9272, 0.5018, 0.9329, 0.5021, 0.951, 0.4997, 0.9467, 0.5151, 0.9452, 0.513, 0.9498, 0.4994, 0.9374, 0.5018, 0.9329, 0.5152, 0.933, 0.5171, 0.9371, 0.4997, 0.9467, 0.4986, 0.942, 0.5165, 0.9411, 0.5151, 0.9452, 0.5018, 0.9329, 0.5036, 0.9272, 0.5128, 0.9275, 0.5152, 0.933, 0.4986, 0.942, 0.4994, 0.9374, 0.5171, 0.9371, 0.5165, 0.9411, 0.5036, 0.9272, 0.5031, 0.9212, 0.5129, 0.9218, 0.5128, 0.9275, 0.5165, 0.9411, 0.5171, 0.9371, 0.5323, 0.9369, 0.5317, 0.9423, 0.5128, 0.9275, 0.5129, 0.9218, 0.5324, 0.9211, 0.5329, 0.9262, 0.513, 0.9498, 0.5151, 0.9452, 0.5317, 0.9476, 0.5322, 0.9528, 0.5171, 0.9371, 0.5152, 0.933, 0.5328, 0.9315, 0.5323, 0.9369, 0.5151, 0.9452, 0.5165, 0.9411, 0.5317, 0.9423, 0.5317, 0.9476, 0.5152, 0.933, 0.5128, 0.9275, 0.5329, 0.9262, 0.5328, 0.9315, 0.5323, 0.9369, 0.5328, 0.9315, 0.5565, 0.9322, 0.5556, 0.9376, 0.5317, 0.9476, 0.5317, 0.9423, 0.5546, 0.9426, 0.5547, 0.948, 0.5328, 0.9315, 0.5329, 0.9262, 0.5568, 0.9263, 0.5565, 0.9322, 0.5317, 0.9423, 0.5323, 0.9369, 0.5556, 0.9376, 0.5546, 0.9426, 0.5329, 0.9262, 0.5324, 0.9211, 0.5559, 0.9208, 0.5568, 0.9263, 0.5322, 0.9528, 0.5317, 0.9476, 0.5547, 0.948, 0.5556, 0.953, 0.5565, 0.9322, 0.5568, 0.9263, 0.5842, 0.9266, 0.5829, 0.932, 0.5547, 0.948, 0.5546, 0.9426, 0.5829, 0.9431, 0.5839, 0.9489, 0.5556, 0.9376, 0.5565, 0.9322, 0.5829, 0.932, 0.5828, 0.9374, 0.5556, 0.953, 0.5547, 0.948, 0.5839, 0.9489, 0.5836, 0.9545, 0.5546, 0.9426, 0.5556, 0.9376, 0.5828, 0.9374, 0.5829, 0.9431, 0.5568, 0.9263, 0.5559, 0.9208, 0.5839, 0.9211, 0.5842, 0.9266, 0.4037, 0.9297, 0.4028, 0.9349, 0.3816, 0.9328, 0.3798, 0.9284, 0.4019, 0.94, 0.4015, 0.9455, 0.3817, 0.9427, 0.3829, 0.9374, 0.4036, 0.9241, 0.4037, 0.9297, 0.3798, 0.9284, 0.3784, 0.9234, 0.4028, 0.9349, 0.4019, 0.94, 0.3829, 0.9374, 0.3816, 0.9328, 0.4024, 0.9186, 0.4036, 0.9241, 0.3784, 0.9234, 0.3793, 0.9181, 0.4015, 0.9455, 0.4018, 0.9512, 0.3788, 0.9476, 0.3817, 0.9427, 0.5829, 0.9431, 0.5828, 0.9374, 0.5865, 0.9376, 0.5865, 0.9429, 0.5828, 0.9374, 0.5829, 0.932, 0.587, 0.9324, 0.5865, 0.9376, 0.5836, 0.9545, 0.5839, 0.9489, 0.587, 0.9488, 0.5874, 0.9565, 0.5842, 0.9266, 0.5839, 0.9211, 0.5874, 0.9192, 0.5876, 0.9268, 0.5839, 0.9489, 0.5829, 0.9431, 0.5865, 0.9429, 0.587, 0.9488, 0.5829, 0.932, 0.5842, 0.9266, 0.5876, 0.9268, 0.587, 0.9324, 0.422, 0.9182, 0.4225, 0.9241, 0.4036, 0.9241, 0.4024, 0.9186, 0.422, 0.935, 0.4216, 0.9406, 0.4019, 0.94, 0.4028, 0.9349, 0.4225, 0.9241, 0.4224, 0.9296, 0.4037, 0.9297, 0.4036, 0.9241, 0.4216, 0.9406, 0.4214, 0.9463, 0.4015, 0.9455, 0.4019, 0.94, 0.4224, 0.9296, 0.422, 0.935, 0.4028, 0.9349, 0.4037, 0.9297, 0.4214, 0.9463, 0.4214, 0.9525, 0.4018, 0.9512, 0.4015, 0.9455, 0.5874, 0.9565, 0.587, 0.9488, 0.5911, 0.9488, 0.5933, 0.9556, 0.5876, 0.9268, 0.5874, 0.9192, 0.5936, 0.9199, 0.5915, 0.9268, 0.587, 0.9488, 0.5865, 0.9429, 0.5903, 0.9432, 0.5911, 0.9488, 0.587, 0.9324, 0.5876, 0.9268, 0.5915, 0.9268, 0.5907, 0.9323, 0.5865, 0.9429, 0.5865, 0.9376, 0.5903, 0.9378, 0.5903, 0.9432, 0.5865, 0.9376, 0.587, 0.9324, 0.5907, 0.9323, 0.5903, 0.9378, 0.5933, 0.9556, 0.5911, 0.9488, 0.5948, 0.9478, 0.5962, 0.9526, 0.5915, 0.9268, 0.5936, 0.9199, 0.5966, 0.9229, 0.5953, 0.9279, 0.5911, 0.9488, 0.5903, 0.9432, 0.5946, 0.9427, 0.5948, 0.9478, 0.5907, 0.9323, 0.5915, 0.9268, 0.5953, 0.9279, 0.5949, 0.933, 0.5903, 0.9432, 0.5903, 0.9378, 0.5951, 0.9379, 0.5946, 0.9427, 0.5903, 0.9378, 0.5907, 0.9323, 0.5949, 0.933, 0.5951, 0.9379, 0.5949, 0.933, 0.5953, 0.9279, 0.6029, 0.9291, 0.6023, 0.9337, 0.5946, 0.9427, 0.5951, 0.9379, 0.6021, 0.9381, 0.6019, 0.9425, 0.5951, 0.9379, 0.5949, 0.933, 0.6023, 0.9337, 0.6021, 0.9381, 0.5962, 0.9526, 0.5948, 0.9478, 0.6022, 0.9469, 0.6031, 0.9516, 0.5953, 0.9279, 0.5966, 0.9229, 0.6038, 0.9242, 0.6029, 0.9291, 0.5948, 0.9478, 0.5946, 0.9427, 0.6019, 0.9425, 0.6022, 0.9469, 0.6029, 0.9291, 0.6038, 0.9242, 0.6078, 0.9272, 0.6022, 0.9469, 0.6019, 0.9425, 0.6063, 0.9447, 0.6023, 0.9337, 0.6029, 0.9291, 0.607, 0.9317, 0.6019, 0.9425, 0.6021, 0.9381, 0.6067, 0.9407, 0.6021, 0.9381, 0.6023, 0.9337, 0.607, 0.9361, 0.6031, 0.9516, 0.6022, 0.9469, 0.6069, 0.9486, 0.4446, 0.9239, 0.4443, 0.9297, 0.4224, 0.9296, 0.4225, 0.9241, 0.4443, 0.9297, 0.4441, 0.9353, 0.422, 0.935, 0.4224, 0.9296, 0.4438, 0.9411, 0.4445, 0.9473, 0.4214, 0.9463, 0.4216, 0.9406, 0.4445, 0.9473, 0.4436, 0.9533, 0.4214, 0.9525, 0.4214, 0.9463, 0.4438, 0.9178, 0.4446, 0.9239, 0.4225, 0.9241, 0.422, 0.9182, 0.4441, 0.9353, 0.4438, 0.9411, 0.4216, 0.9406, 0.422, 0.935, 0.4473, 0.9152, 0.4484, 0.9235, 0.4446, 0.9239, 0.4438, 0.9178, 0.4484, 0.935, 0.4487, 0.9408, 0.4438, 0.9411, 0.4441, 0.9353, 0.4484, 0.9235, 0.4483, 0.9296, 0.4443, 0.9297, 0.4446, 0.9239, 0.4487, 0.9408, 0.4487, 0.9474, 0.4445, 0.9473, 0.4438, 0.9411, 0.4483, 0.9296, 0.4484, 0.935, 0.4441, 0.9353, 0.4443, 0.9297, 0.4487, 0.9474, 0.4473, 0.9556, 0.4436, 0.9533, 0.4445, 0.9473, 0.4534, 0.9413, 0.454, 0.9472, 0.4487, 0.9474, 0.4487, 0.9408, 0.4533, 0.9295, 0.4531, 0.9355, 0.4484, 0.935, 0.4483, 0.9296, 0.454, 0.9472, 0.4554, 0.9552, 0.4473, 0.9556, 0.4487, 0.9474, 0.4551, 0.9153, 0.4537, 0.9231, 0.4484, 0.9235, 0.4473, 0.9152, 0.4531, 0.9355, 0.4534, 0.9413, 0.4487, 0.9408, 0.4484, 0.935, 0.4537, 0.9231, 0.4533, 0.9295, 0.4483, 0.9296, 0.4484, 0.9235, 0.459, 0.9181, 0.4574, 0.9237, 0.4537, 0.9231, 0.4551, 0.9153, 0.4577, 0.9353, 0.4576, 0.9408, 0.4534, 0.9413, 0.4531, 0.9355, 0.4574, 0.9237, 0.4574, 0.9296, 0.4533, 0.9295, 0.4537, 0.9231, 0.4576, 0.9408, 0.4578, 0.9466, 0.454, 0.9472, 0.4534, 0.9413, 0.4574, 0.9296, 0.4577, 0.9353, 0.4531, 0.9355, 0.4533, 0.9295, 0.4578, 0.9466, 0.459, 0.9525, 0.4554, 0.9552, 0.454, 0.9472, 0.4746, 0.9402, 0.4754, 0.9454, 0.4578, 0.9466, 0.4576, 0.9408, 0.4746, 0.93, 0.4742, 0.9351, 0.4577, 0.9353, 0.4574, 0.9296, 0.4754, 0.9454, 0.4761, 0.9512, 0.459, 0.9525, 0.4578, 0.9466, 0.4757, 0.9192, 0.4752, 0.9249, 0.4574, 0.9237, 0.459, 0.9181, 0.4742, 0.9351, 0.4746, 0.9402, 0.4576, 0.9408, 0.4577, 0.9353, 0.4752, 0.9249, 0.4746, 0.93, 0.4574, 0.9296, 0.4574, 0.9237, 0.4814, 0.922, 0.4752, 0.9249, 0.4757, 0.9192, 0.4803, 0.9378, 0.4746, 0.9402, 0.4742, 0.9351, 0.4807, 0.9279, 0.4746, 0.93, 0.4752, 0.9249, 0.4803, 0.9423, 0.4754, 0.9454, 0.4746, 0.9402, 0.4805, 0.9331, 0.4742, 0.9351, 0.4746, 0.93, 0.4814, 0.9473, 0.4761, 0.9512, 0.4754, 0.9454])
me_cube.materials.append(mat_glass)
me_cube.materials.append(mat_liquid)
me_cube.materials.append(mat_cork)
me_cube.materials.append(mat_twine)
me_cube.use_remesh_preserve_volume = False
me_cube.use_remesh_preserve_attributes = False
me_cube.use_mirror_vertex_groups = False
me_cube.update()

# ---- objects
ob_sun_002 = bpy.data.objects.new('Sun.002', light_sun_000)
ob_cube = bpy.data.objects.new('Cube', me_cube)
ob_camera = bpy.data.objects.new('Camera', cam_camera)
ob_sun_001 = bpy.data.objects.new('Sun.001', light_sun_004)
ob_sun = bpy.data.objects.new('Sun', light_sun_003)

# ---- transforms, parenting, visibility, modifiers, constraints
ob_sun_002.location = (20.39, 19.68, 0.0)
ob_sun_002.rotation_euler = (3.638, 0.9818, 2.121)
ob_sun_002.lineart.crease_threshold = 0.0
ob_cube.location = (0.0, 0.0, 0.0)
ob_cube.lock_rotations_4d = False
ob_cube.empty_display_type = 'ARROWS'
ob_cube.lineart.crease_threshold = 0.0
_m = ob_cube.modifiers.new('EdgeSplit', 'EDGE_SPLIT')
_m.use_edge_angle = False
ob_camera.location = (4.064, -8.578, 5.017)
ob_camera.rotation_euler = (1.092, -0.1895, 0.5414)
ob_camera.lock_rotations_4d = False
ob_camera.empty_display_type = 'ARROWS'
ob_camera.color = (0.0, 0.0, 0.0, 0.0)
ob_camera.display_type = 'WIRE'
ob_camera.lineart.crease_threshold = 0.0
ob_sun_001.location = (20.39, 19.68, 0.0)
ob_sun_001.rotation_euler = (0.4932, 2.439, 3.493)
ob_sun_001.lineart.crease_threshold = 0.0
ob_sun.location = (20.66, 19.54, 0.0)
ob_sun.rotation_euler = (1.253, -0.2893, 1.117)
ob_sun.lineart.crease_threshold = 0.0

# ---- collection membership
col_collection_1.objects.link(ob_sun_002)
col_collection_1.objects.link(ob_cube)
col_collection_1.objects.link(ob_camera)
col_collection_1.objects.link(ob_sun_001)
col_collection_1.objects.link(ob_sun)

# ---- scene / render settings (as saved in the file)
scene.camera = ob_camera
scene.frame_start = 1; scene.frame_end = 250; scene.frame_set(1)
scene.render.engine = 'BLENDER_EEVEE_NEXT'
scene.render.image_settings.color_mode = 'RGB'
scene.render.image_settings.compression = 90
scene.render.resolution_x = 128
scene.render.resolution_y = 128
scene.render.resolution_percentage = 200
scene.render.dither_intensity = 0.0
scene.render.bake_margin = 2
scene.render.bake_bias = 0.0
scene.cycles.use_denoising = False
scene.cycles.samples = 10
scene.cycles.sampling_pattern = 'TABULATED_SOBOL'
scene.cycles.light_sampling_threshold = 0.0
scene.cycles.use_adaptive_sampling = False
scene.cycles.use_light_tree = False
scene.cycles.blur_glossy = 0.0
scene.cycles.volume_bounces = 1
scene.cycles.pixel_filter_type = 'GAUSSIAN'
scene.cycles.sample_clamp_indirect = 0.0
scene.view_settings.view_transform = 'Standard'
bpy.context.view_layer.update()
